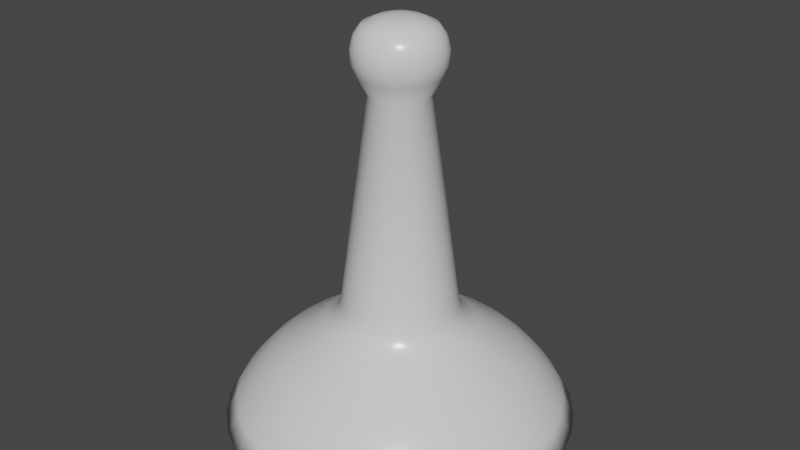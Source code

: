 # Source: piece.blend  (saved by Blender 3.5.10; exported with 4.5.12 LTS)
import bpy
from mathutils import Matrix  # noqa: F401  (used for matrix-valued properties, if any)

bpy.ops.wm.read_factory_settings(use_empty=True)
scene = bpy.context.scene
scene.name = 'Scene'

# ---- collections
col_collection = bpy.data.collections.new('Collection'); scene.collection.children.link(col_collection)

# ---- materials (node trees are filled in below, after node groups)
mat_plastic = bpy.data.materials.new('Plastic')
mat_plastic.alpha_threshold = 0.0
mat_plastic.use_transparent_shadow = False
mat_plastic.line_color = (0.0, 0.0, 0.0, 1.0)

# ---- material node trees
mat_plastic.use_nodes = True; mat_plastic.node_tree.nodes.clear()
_N = mat_plastic.node_tree.nodes; _L = mat_plastic.node_tree.links
n0 = _N.new('ShaderNodeOutputMaterial'); n0.name = 'Material Output'; n0.location = (300, 300)
n1 = _N.new('ShaderNodeBsdfPrincipled'); n1.name = 'Principled BSDF'; n1.location = (10, 300)
n1.distribution = 'GGX'
n1.subsurface_method = 'RANDOM_WALK_SKIN'
n1.inputs[2].default_value = 0.2653
n1.inputs[3].default_value = 1.45
n1.inputs[13].default_value = 0.6762
n1.inputs[27].default_value = (0.0, 0.0, 0.0, 1.0)
n1.inputs[28].default_value = 1.0
_L.new(n1.outputs[0], n0.inputs[0])
n0.is_active_output = True

# ---- world
world_world = bpy.data.worlds.new('World'); scene.world = world_world
world_world.use_nodes = True; world_world.node_tree.nodes.clear()
_N = world_world.node_tree.nodes; _L = world_world.node_tree.links
n0 = _N.new('ShaderNodeOutputWorld'); n0.name = 'World Output'; n0.location = (300, 300)
n1 = _N.new('ShaderNodeBackground'); n1.name = 'Background'; n1.location = (10, 300)
n1.inputs[0].default_value = (0.05088, 0.05088, 0.05088, 1.0)
_L.new(n1.outputs[0], n0.inputs[0])
n0.is_active_output = True
world_world.color = (0.05088, 0.05088, 0.05088)
world_world.use_sun_shadow = False
world_world.sun_shadow_jitter_overblur = 0.0

# ---- meshes
me_cylinder = bpy.data.meshes.new('Cylinder')
me_cylinder.from_pydata([(0.0, 0.31, 0.0007643), (-1.656e-09, 0.05263, 0.5907), (0.06048, 0.304, 0.0007643), (0.01027, 0.05162, 0.5907), (0.1186, 0.2864, 0.0007643), (0.02014, 0.04863, 0.5907), (0.1722, 0.2578, 0.0007643), (0.02924, 0.04376, 0.5907), (0.2192, 0.2192, 0.0007643), (0.03722, 0.03722, 0.5907), (0.2578, 0.1722, 0.0007643), (0.04376, 0.02924, 0.5907), (0.2864, 0.1186, 0.0007643), (0.04863, 0.02014, 0.5907), (0.304, 0.06048, 0.0007643), (0.05162, 0.01027, 0.5907), (0.31, -1.355e-08, 0.0007643), (0.05263, -8.264e-09, 0.5907), (0.304, -0.06048, 0.0007643), (0.05162, -0.01027, 0.5907), (0.2864, -0.1186, 0.0007643), (0.04863, -0.02014, 0.5907), (0.2578, -0.1722, 0.0007643), (0.04376, -0.02924, 0.5907), (0.2192, -0.2192, 0.0007643), (0.03722, -0.03722, 0.5907), (0.1722, -0.2578, 0.0007643), (0.02924, -0.04376, 0.5907), (0.1186, -0.2864, 0.0007643), (0.02014, -0.04863, 0.5907), (0.06048, -0.304, 0.0007643), (0.01027, -0.05162, 0.5907), (-2.71e-08, -0.31, 0.0007643), (-6.258e-09, -0.05263, 0.5907), (-0.06048, -0.304, 0.0007643), (-0.01027, -0.05162, 0.5907), (-0.1186, -0.2864, 0.0007643), (-0.02014, -0.04863, 0.5907), (-0.1722, -0.2578, 0.0007643), (-0.02924, -0.04376, 0.5907), (-0.2192, -0.2192, 0.0007643), (-0.03722, -0.03722, 0.5907), (-0.2578, -0.1722, 0.0007643), (-0.04376, -0.02924, 0.5907), (-0.2864, -0.1186, 0.0007643), (-0.04863, -0.02014, 0.5907), (-0.304, -0.06048, 0.0007643), (-0.05162, -0.01027, 0.5907), (-0.31, 3.697e-09, 0.0007643), (-0.05263, -5.336e-09, 0.5907), (-0.304, 0.06048, 0.0007643), (-0.05162, 0.01027, 0.5907), (-0.2864, 0.1186, 0.0007643), (-0.04863, 0.02014, 0.5907), (-0.2578, 0.1722, 0.0007643), (-0.04376, 0.02924, 0.5907), (-0.2192, 0.2192, 0.0007643), (-0.03722, 0.03722, 0.5907), (-0.1722, 0.2578, 0.0007643), (-0.02924, 0.04376, 0.5907), (-0.1186, 0.2864, 0.0007643), (-0.02014, 0.04863, 0.5907), (-0.06048, 0.304, 0.0007643), (-0.01027, 0.05162, 0.5907), (0.04187, 0.2105, 0.1179), (0.05636, 0.2833, 0.03677), (0.04708, 0.2367, 0.09508), (0.05239, 0.2634, 0.06539), (0.08212, 0.1983, 0.1179), (0.1106, 0.2669, 0.03677), (0.09236, 0.223, 0.09508), (0.1028, 0.2481, 0.06539), (0.1192, 0.1784, 0.1179), (0.1605, 0.2402, 0.03677), (0.1341, 0.2007, 0.09508), (0.1492, 0.2233, 0.06539), (0.1517, 0.1517, 0.1179), (0.2043, 0.2043, 0.03677), (0.1707, 0.1707, 0.09508), (0.1899, 0.1899, 0.06539), (0.1784, 0.1192, 0.1179), (0.2402, 0.1605, 0.03677), (0.2007, 0.1341, 0.09508), (0.2233, 0.1492, 0.06539), (0.1983, 0.08212, 0.1179), (0.2669, 0.1106, 0.03677), (0.223, 0.09236, 0.09508), (0.2481, 0.1028, 0.06539), (0.2105, 0.04187, 0.1179), (0.2833, 0.05636, 0.03677), (0.2367, 0.04708, 0.09508), (0.2634, 0.05239, 0.06539), (0.2146, -1.191e-08, 0.1179), (0.2889, -1.329e-08, 0.03677), (0.2413, -1.247e-08, 0.09508), (0.2685, -1.296e-08, 0.06539), (0.2105, -0.04187, 0.1179), (0.2833, -0.05636, 0.03677), (0.2367, -0.04708, 0.09508), (0.2634, -0.05239, 0.06539), (0.1983, -0.08212, 0.1179), (0.2669, -0.1106, 0.03677), (0.223, -0.09236, 0.09508), (0.2481, -0.1028, 0.06539), (0.1784, -0.1192, 0.1179), (0.2402, -0.1605, 0.03677), (0.2007, -0.1341, 0.09508), (0.2233, -0.1492, 0.06539), (0.1517, -0.1517, 0.1179), (0.2043, -0.2043, 0.03677), (0.1707, -0.1707, 0.09508), (0.1899, -0.1899, 0.06539), (0.1192, -0.1784, 0.1179), (0.1605, -0.2402, 0.03677), (0.1341, -0.2007, 0.09508), (0.1492, -0.2233, 0.06539), (0.08212, -0.1983, 0.1179), (0.1106, -0.2669, 0.03677), (0.09236, -0.223, 0.09508), (0.1028, -0.2481, 0.06539), (0.04187, -0.2105, 0.1179), (0.05636, -0.2833, 0.03677), (0.04708, -0.2367, 0.09508), (0.05239, -0.2634, 0.06539), (-1.804e-08, -0.2146, 0.1179), (-2.507e-08, -0.2889, 0.03677), (-2.057e-08, -0.2413, 0.09508), (-2.313e-08, -0.2685, 0.06539), (-0.04187, -0.2105, 0.1179), (-0.05636, -0.2833, 0.03677), (-0.04708, -0.2367, 0.09508), (-0.05239, -0.2634, 0.06539), (-0.08212, -0.1983, 0.1179), (-0.1106, -0.2669, 0.03677), (-0.09236, -0.223, 0.09508), (-0.1028, -0.2481, 0.06539), (-0.1192, -0.1784, 0.1179), (-0.1605, -0.2402, 0.03677), (-0.1341, -0.2007, 0.09508), (-0.1492, -0.2233, 0.06539), (-0.1517, -0.1517, 0.1179), (-0.2043, -0.2043, 0.03677), (-0.1707, -0.1707, 0.09508), (-0.1899, -0.1899, 0.06539), (-0.1784, -0.1192, 0.1179), (-0.2402, -0.1605, 0.03677), (-0.2007, -0.1341, 0.09508), (-0.2233, -0.1492, 0.06539), (-0.1983, -0.08212, 0.1179), (-0.2669, -0.1106, 0.03677), (-0.223, -0.09236, 0.09508), (-0.2481, -0.1028, 0.06539), (-0.2105, -0.04187, 0.1179), (-0.2833, -0.05636, 0.03677), (-0.2367, -0.04708, 0.09508), (-0.2634, -0.05239, 0.06539), (-0.2146, 3.154e-11, 0.1179), (-0.2889, 2.783e-09, 0.03677), (-0.2413, 9.744e-10, 0.09508), (-0.2685, 1.985e-09, 0.06539), (-0.2105, 0.04187, 0.1179), (-0.2833, 0.05636, 0.03677), (-0.2367, 0.04708, 0.09508), (-0.2634, 0.05239, 0.06539), (-0.1983, 0.08212, 0.1179), (-0.2669, 0.1106, 0.03677), (-0.223, 0.09236, 0.09508), (-0.2481, 0.1028, 0.06539), (-0.1784, 0.1192, 0.1179), (-0.2402, 0.1605, 0.03677), (-0.2007, 0.1341, 0.09508), (-0.2233, 0.1492, 0.06539), (-0.1517, 0.1517, 0.1179), (-0.2043, 0.2043, 0.03677), (-0.1707, 0.1707, 0.09508), (-0.1899, 0.1899, 0.06539), (-0.1192, 0.1784, 0.1179), (-0.1605, 0.2402, 0.03677), (-0.1341, 0.2007, 0.09508), (-0.1492, 0.2233, 0.06539), (-0.08212, 0.1983, 0.1179), (-0.1106, 0.2669, 0.03677), (-0.09236, 0.223, 0.09508), (-0.1028, 0.2481, 0.06539), (-0.04187, 0.2105, 0.1179), (-0.05636, 0.2833, 0.03677), (-0.04708, 0.2367, 0.09508), (-0.05239, 0.2634, 0.06539), (1.839e-10, 0.2889, 0.03677), (7.19e-10, 0.2146, 0.1179), (3.428e-10, 0.2685, 0.06539), (5.413e-10, 0.2413, 0.09508), (8.462e-10, 0.09941, 0.2326), (7.82e-10, 0.1339, 0.1738), (8.3e-10, 0.1024, 0.2094), (7.94e-10, 0.1151, 0.1878), (0.02613, 0.1314, 0.1738), (0.01939, 0.0975, 0.2326), (0.02245, 0.1129, 0.1878), (0.01999, 0.1005, 0.2094), (0.05126, 0.1237, 0.1738), (0.03804, 0.09184, 0.2326), (0.04404, 0.1063, 0.1878), (0.0392, 0.09465, 0.2094), (0.07441, 0.1114, 0.1738), (0.05523, 0.08265, 0.2326), (0.06394, 0.09569, 0.1878), (0.05691, 0.08518, 0.2094), (0.09471, 0.09471, 0.1738), (0.07029, 0.07029, 0.2326), (0.08138, 0.08138, 0.1878), (0.07244, 0.07244, 0.2094), (0.1114, 0.07441, 0.1738), (0.08265, 0.05523, 0.2326), (0.09569, 0.06394, 0.1878), (0.08518, 0.05691, 0.2094), (0.1237, 0.05126, 0.1738), (0.09184, 0.03804, 0.2326), (0.1063, 0.04404, 0.1878), (0.09465, 0.0392, 0.2094), (0.1314, 0.02613, 0.1738), (0.0975, 0.01939, 0.2326), (0.1129, 0.02245, 0.1878), (0.1005, 0.01999, 0.2094), (0.1339, -9.932e-09, 0.1738), (0.09941, -9.1e-09, 0.2326), (0.1151, -9.491e-09, 0.1878), (0.1024, -9.167e-09, 0.2094), (0.1314, -0.02613, 0.1738), (0.0975, -0.01939, 0.2326), (0.1129, -0.02245, 0.1878), (0.1005, -0.01999, 0.2094), (0.1237, -0.05126, 0.1738), (0.09184, -0.03804, 0.2326), (0.1063, -0.04404, 0.1878), (0.09465, -0.0392, 0.2094), (0.1114, -0.07441, 0.1738), (0.08265, -0.05523, 0.2326), (0.09569, -0.06394, 0.1878), (0.08518, -0.05691, 0.2094), (0.09471, -0.09471, 0.1738), (0.07029, -0.07029, 0.2326), (0.08138, -0.08138, 0.1878), (0.07244, -0.07244, 0.2094), (0.07441, -0.1114, 0.1738), (0.05523, -0.08265, 0.2326), (0.06394, -0.09569, 0.1878), (0.05691, -0.08518, 0.2094), (0.05126, -0.1237, 0.1738), (0.03804, -0.09184, 0.2326), (0.04404, -0.1063, 0.1878), (0.0392, -0.09465, 0.2094), (0.02613, -0.1314, 0.1738), (0.01939, -0.0975, 0.2326), (0.02245, -0.1129, 0.1878), (0.01999, -0.1005, 0.2094), (-1.093e-08, -0.1339, 0.1738), (-7.844e-09, -0.09941, 0.2326), (-9.275e-09, -0.1151, 0.1878), (-8.156e-09, -0.1024, 0.2094), (-0.02613, -0.1314, 0.1738), (-0.01939, -0.0975, 0.2326), (-0.02245, -0.1129, 0.1878), (-0.01999, -0.1005, 0.2094), (-0.05126, -0.1237, 0.1738), (-0.03804, -0.09184, 0.2326), (-0.04404, -0.1063, 0.1878), (-0.0392, -0.09465, 0.2094), (-0.07441, -0.1114, 0.1738), (-0.05523, -0.08265, 0.2326), (-0.06394, -0.09569, 0.1878), (-0.05691, -0.08518, 0.2094), (-0.09471, -0.09471, 0.1738), (-0.07029, -0.07029, 0.2326), (-0.08138, -0.08138, 0.1878), (-0.07244, -0.07244, 0.2094), (-0.1114, -0.07441, 0.1738), (-0.08265, -0.05523, 0.2326), (-0.09569, -0.06394, 0.1878), (-0.08518, -0.05691, 0.2094), (-0.1237, -0.05126, 0.1738), (-0.09184, -0.03804, 0.2326), (-0.1063, -0.04404, 0.1878), (-0.09465, -0.0392, 0.2094), (-0.1314, -0.02613, 0.1738), (-0.0975, -0.01939, 0.2326), (-0.1129, -0.02245, 0.1878), (-0.1005, -0.01999, 0.2094), (-0.1339, -2.48e-09, 0.1738), (-0.09941, -3.569e-09, 0.2326), (-0.1151, -3.031e-09, 0.1878), (-0.1024, -3.428e-09, 0.2094), (-0.1314, 0.02613, 0.1738), (-0.0975, 0.01939, 0.2326), (-0.1129, 0.02245, 0.1878), (-0.1005, 0.01999, 0.2094), (-0.1237, 0.05126, 0.1738), (-0.09184, 0.03804, 0.2326), (-0.1063, 0.04404, 0.1878), (-0.09465, 0.0392, 0.2094), (-0.1114, 0.07441, 0.1738), (-0.08265, 0.05523, 0.2326), (-0.09569, 0.06394, 0.1878), (-0.08518, 0.05691, 0.2094), (-0.09471, 0.09471, 0.1738), (-0.07029, 0.07029, 0.2326), (-0.08138, 0.08138, 0.1878), (-0.07244, 0.07244, 0.2094), (-0.07441, 0.1114, 0.1738), (-0.05523, 0.08265, 0.2326), (-0.06394, 0.09569, 0.1878), (-0.05691, 0.08518, 0.2094), (-0.05126, 0.1237, 0.1738), (-0.03804, 0.09184, 0.2326), (-0.04404, 0.1063, 0.1878), (-0.0392, 0.09465, 0.2094), (-0.02613, 0.1314, 0.1738), (-0.01939, 0.0975, 0.2326), (-0.02245, 0.1129, 0.1878), (-0.01999, 0.1005, 0.2094), (1.39e-08, 0.01571, 0.7159), (0.003064, 0.0154, 0.7159), (0.006011, 0.01451, 0.7159), (0.008726, 0.01306, 0.7159), (0.01111, 0.01111, 0.7159), (0.01306, 0.008726, 0.7159), (0.01451, 0.006011, 0.7159), (0.0154, 0.003064, 0.7159), (0.01571, -6.151e-09, 0.7159), (0.0154, -0.003064, 0.7159), (0.01451, -0.006011, 0.7159), (0.01306, -0.008726, 0.7159), (0.01111, -0.01111, 0.7159), (0.008726, -0.01306, 0.7159), (0.006011, -0.01451, 0.7159), (0.003064, -0.0154, 0.7159), (1.253e-08, -0.01571, 0.7159), (-0.003064, -0.0154, 0.7159), (-0.006011, -0.01451, 0.7159), (-0.008726, -0.01306, 0.7159), (-0.01111, -0.01111, 0.7159), (-0.01306, -0.008726, 0.7159), (-0.01451, -0.006011, 0.7159), (-0.0154, -0.003064, 0.7159), (-0.01571, -5.278e-09, 0.7159), (-0.0154, 0.003064, 0.7159), (-0.01451, 0.006011, 0.7159), (-0.01306, 0.008726, 0.7159), (-0.01111, 0.01111, 0.7159), (-0.008726, 0.01306, 0.7159), (-0.006011, 0.01451, 0.7159), (-0.003064, 0.0154, 0.7159), (-0.05076, 0.03392, 0.7005), (-0.0584, 0.03902, 0.6217), (-0.06026, 0.04026, 0.6843), (-0.06504, 0.04346, 0.6636), (-0.06439, 0.04303, 0.6417), (-0.04967, 0.04967, 0.6217), (-0.04317, 0.04317, 0.7005), (-0.05476, 0.05476, 0.6417), (-0.05532, 0.05532, 0.6636), (-0.05124, 0.05124, 0.6843), (0.05987, 0.01191, 0.7005), (0.06889, 0.0137, 0.6217), (0.07108, 0.01414, 0.6843), (0.07673, 0.01526, 0.6636), (0.07596, 0.01511, 0.6417), (0.07024, -8.057e-09, 0.6217), (0.06105, -7.056e-09, 0.7005), (0.07745, -7.927e-09, 0.6417), (0.07823, -7.684e-09, 0.6636), (0.07247, -7.344e-09, 0.6843), (0.02336, -0.0564, 0.7005), (0.02688, -0.0649, 0.6217), (0.02773, -0.06695, 0.6843), (0.02994, -0.07227, 0.6636), (0.02964, -0.07155, 0.6417), (0.0137, -0.06889, 0.6217), (0.01191, -0.05987, 0.7005), (0.01511, -0.07596, 0.6417), (0.01526, -0.07673, 0.6636), (0.01414, -0.07108, 0.6843), (-0.05076, -0.03392, 0.7005), (-0.0584, -0.03902, 0.6217), (-0.06026, -0.04026, 0.6843), (-0.06504, -0.04346, 0.6636), (-0.06439, -0.04303, 0.6417), (-0.0649, -0.02688, 0.6217), (-0.0564, -0.02336, 0.7005), (-0.07155, -0.02964, 0.6417), (-0.07227, -0.02994, 0.6636), (-0.06695, -0.02773, 0.6843), (0.01191, 0.05987, 0.7005), (0.0137, 0.06889, 0.6217), (0.01414, 0.07108, 0.6843), (0.01526, 0.07673, 0.6636), (0.01511, 0.07596, 0.6417), (0.02688, 0.0649, 0.6217), (0.02336, 0.0564, 0.7005), (0.02964, 0.07155, 0.6417), (0.02994, 0.07227, 0.6636), (0.02773, 0.06695, 0.6843), (-0.03902, 0.0584, 0.6217), (-0.03392, 0.05076, 0.7005), (-0.04303, 0.06439, 0.6417), (-0.04346, 0.06504, 0.6636), (-0.04026, 0.06026, 0.6843), (0.06889, -0.0137, 0.6217), (0.05987, -0.01191, 0.7005), (0.07596, -0.01511, 0.6417), (0.07673, -0.01526, 0.6636), (0.07108, -0.01414, 0.6843), (-4.196e-09, -0.07024, 0.6217), (4.791e-09, -0.06105, 0.7005), (-2.552e-09, -0.07745, 0.6417), (-2.671e-10, -0.07823, 0.6636), (2.261e-09, -0.07247, 0.6843), (-0.06889, -0.0137, 0.6217), (-0.05987, -0.01191, 0.7005), (-0.07596, -0.01511, 0.6417), (-0.07673, -0.01526, 0.6636), (-0.07108, -0.01414, 0.6843), (0.03902, 0.0584, 0.6217), (0.03392, 0.05076, 0.7005), (0.04303, 0.06439, 0.6417), (0.04346, 0.06504, 0.6636), (0.04026, 0.06026, 0.6843), (-0.02688, 0.0649, 0.6217), (-0.02336, 0.0564, 0.7005), (-0.02964, 0.07155, 0.6417), (-0.02994, 0.07227, 0.6636), (-0.02773, 0.06695, 0.6843), (0.0649, -0.02688, 0.6217), (0.0564, -0.02336, 0.7005), (0.07155, -0.02964, 0.6417), (0.07227, -0.02994, 0.6636), (0.06695, -0.02773, 0.6843), (-0.0137, -0.06889, 0.6217), (-0.01191, -0.05987, 0.7005), (-0.01511, -0.07596, 0.6417), (-0.01526, -0.07673, 0.6636), (-0.01414, -0.07108, 0.6843), (-0.07024, -4.149e-09, 0.6217), (-0.06105, -3.659e-09, 0.7005), (-0.07745, -3.648e-09, 0.6417), (-0.07823, -3.308e-09, 0.6636), (-0.07247, -3.357e-09, 0.6843), (0.04967, 0.04967, 0.6217), (0.04317, 0.04317, 0.7005), (0.05476, 0.05476, 0.6417), (0.05532, 0.05532, 0.6636), (0.05124, 0.05124, 0.6843), (-0.0137, 0.06889, 0.6217), (-0.01191, 0.05987, 0.7005), (-0.01511, 0.07596, 0.6417), (-0.01526, 0.07673, 0.6636), (-0.01414, 0.07108, 0.6843), (0.0584, -0.03902, 0.6217), (0.05076, -0.03392, 0.7005), (0.06439, -0.04303, 0.6417), (0.06504, -0.04346, 0.6636), (0.06026, -0.04026, 0.6843), (-0.02688, -0.0649, 0.6217), (-0.02336, -0.0564, 0.7005), (-0.02964, -0.07155, 0.6417), (-0.02994, -0.07227, 0.6636), (-0.02773, -0.06695, 0.6843), (-0.06889, 0.0137, 0.6217), (-0.05987, 0.01191, 0.7005), (-0.07596, 0.01511, 0.6417), (-0.07673, 0.01526, 0.6636), (-0.07108, 0.01414, 0.6843), (0.0584, 0.03902, 0.6217), (0.05076, 0.03392, 0.7005), (0.06439, 0.04303, 0.6417), (0.06504, 0.04346, 0.6636), (0.06026, 0.04026, 0.6843), (1.945e-09, 0.07024, 0.6217), (1.013e-08, 0.06105, 0.7005), (4.157e-09, 0.07745, 0.6417), (6.491e-09, 0.07823, 0.6636), (8.533e-09, 0.07247, 0.6843), (0.04967, -0.04967, 0.6217), (0.04317, -0.04317, 0.7005), (0.05476, -0.05476, 0.6417), (0.05532, -0.05532, 0.6636), (0.05124, -0.05124, 0.6843), (-0.03902, -0.0584, 0.6217), (-0.03392, -0.05076, 0.7005), (-0.04303, -0.06439, 0.6417), (-0.04346, -0.06504, 0.6636), (-0.04026, -0.06026, 0.6843), (-0.0649, 0.02688, 0.6217), (-0.0564, 0.02336, 0.7005), (-0.07155, 0.02964, 0.6417), (-0.07227, 0.02994, 0.6636), (-0.06695, 0.02773, 0.6843), (0.0649, 0.02688, 0.6217), (0.0564, 0.02336, 0.7005), (0.07155, 0.02964, 0.6417), (0.07227, 0.02994, 0.6636), (0.06695, 0.02773, 0.6843), (0.03902, -0.0584, 0.6217), (0.03392, -0.05076, 0.7005), (0.04303, -0.06439, 0.6417), (0.04346, -0.06504, 0.6636), (0.04026, -0.06026, 0.6843), (-0.04967, -0.04967, 0.6217), (-0.04317, -0.04317, 0.7005), (-0.05476, -0.05476, 0.6417), (-0.05532, -0.05532, 0.6636), (-0.05124, -0.05124, 0.6843), (-0.03191, 0.02132, 0.7109), (-0.03546, 0.01469, 0.7109), (-0.02714, 0.02714, 0.7109), (-0.02132, 0.03191, 0.7109), (0.03764, 0.007487, 0.7109), (0.03546, 0.01469, 0.7109), (0.03838, -6.604e-09, 0.7109), (0.03764, -0.007487, 0.7109), (0.01469, -0.03546, 0.7109), (0.02132, -0.03191, 0.7109), (0.007487, -0.03764, 0.7109), (8.66e-09, -0.03838, 0.7109), (-0.03191, -0.02132, 0.7109), (-0.02714, -0.02714, 0.7109), (-0.03546, -0.01469, 0.7109), (-0.03764, -0.007487, 0.7109), (0.007487, 0.03764, 0.7109), (1.202e-08, 0.03838, 0.7109), (0.01469, 0.03546, 0.7109), (0.02132, 0.03191, 0.7109), (-0.01469, 0.03546, 0.7109), (0.03546, -0.01469, 0.7109), (-0.007487, -0.03764, 0.7109), (-0.03838, -4.469e-09, 0.7109), (0.02714, 0.02714, 0.7109), (-0.007487, 0.03764, 0.7109), (0.03191, -0.02132, 0.7109), (-0.01469, -0.03546, 0.7109), (-0.03764, 0.007487, 0.7109), (0.03191, 0.02132, 0.7109), (0.02714, -0.02714, 0.7109), (-0.02132, -0.03191, 0.7109)], [], [(197, 3, 5, 201), (64, 196, 200, 68), (68, 200, 204, 72), (72, 204, 208, 76), (76, 208, 212, 80), (80, 212, 216, 84), (84, 216, 220, 88), (88, 220, 224, 92), (92, 224, 228, 96), (96, 228, 232, 100), (100, 232, 236, 104), (104, 236, 240, 108), (108, 240, 244, 112), (112, 244, 248, 116), (116, 248, 252, 120), (120, 252, 256, 124), (124, 256, 260, 128), (128, 260, 264, 132), (132, 264, 268, 136), (136, 268, 272, 140), (140, 272, 276, 144), (144, 276, 280, 148), (148, 280, 284, 152), (152, 284, 288, 156), (156, 288, 292, 160), (160, 292, 296, 164), (164, 296, 300, 168), (168, 300, 304, 172), (172, 304, 308, 176), (176, 308, 312, 180), (55, 53, 492, 353), (180, 312, 316, 184), (189, 193, 196, 64), (0, 2, 4, 6, 8, 10, 12, 14, 16, 18, 20, 22, 24, 26, 28, 30, 32, 34, 36, 38, 40, 42, 44, 46, 48, 50, 52, 54, 56, 58, 60, 62), (62, 185, 188, 0), (60, 181, 185, 62), (58, 177, 181, 60), (56, 173, 177, 58), (54, 169, 173, 56), (52, 165, 169, 54), (50, 161, 165, 52), (48, 157, 161, 50), (46, 153, 157, 48), (44, 149, 153, 46), (42, 145, 149, 44), (40, 141, 145, 42), (38, 137, 141, 40), (36, 133, 137, 38), (34, 129, 133, 36), (32, 125, 129, 34), (30, 121, 125, 32), (28, 117, 121, 30), (26, 113, 117, 28), (24, 109, 113, 26), (22, 105, 109, 24), (20, 101, 105, 22), (18, 97, 101, 20), (16, 93, 97, 18), (14, 89, 93, 16), (12, 85, 89, 14), (10, 81, 85, 12), (8, 77, 81, 10), (6, 73, 77, 8), (184, 316, 193, 189), (4, 69, 73, 6), (201, 5, 7, 205), (0, 188, 65, 2), (205, 7, 9, 209), (209, 9, 11, 213), (213, 11, 13, 217), (217, 13, 15, 221), (221, 15, 17, 225), (225, 17, 19, 229), (229, 19, 21, 233), (233, 21, 23, 237), (237, 23, 25, 241), (241, 25, 27, 245), (245, 27, 29, 249), (249, 29, 31, 253), (253, 31, 33, 257), (257, 33, 35, 261), (261, 35, 37, 265), (265, 37, 39, 269), (269, 39, 41, 273), (273, 41, 43, 277), (277, 43, 45, 281), (281, 45, 47, 285), (285, 47, 49, 289), (289, 49, 51, 293), (293, 51, 53, 297), (297, 53, 55, 301), (301, 55, 57, 305), (305, 57, 59, 309), (309, 59, 61, 313), (313, 61, 63, 317), (192, 1, 3, 197), (189, 64, 66, 191), (191, 66, 67, 190), (190, 67, 65, 188), (64, 68, 70, 66), (66, 70, 71, 67), (67, 71, 69, 65), (68, 72, 74, 70), (70, 74, 75, 71), (71, 75, 73, 69), (72, 76, 78, 74), (74, 78, 79, 75), (75, 79, 77, 73), (76, 80, 82, 78), (78, 82, 83, 79), (79, 83, 81, 77), (80, 84, 86, 82), (82, 86, 87, 83), (83, 87, 85, 81), (84, 88, 90, 86), (86, 90, 91, 87), (87, 91, 89, 85), (88, 92, 94, 90), (90, 94, 95, 91), (91, 95, 93, 89), (92, 96, 98, 94), (94, 98, 99, 95), (95, 99, 97, 93), (96, 100, 102, 98), (98, 102, 103, 99), (99, 103, 101, 97), (100, 104, 106, 102), (102, 106, 107, 103), (103, 107, 105, 101), (104, 108, 110, 106), (106, 110, 111, 107), (107, 111, 109, 105), (108, 112, 114, 110), (110, 114, 115, 111), (111, 115, 113, 109), (112, 116, 118, 114), (114, 118, 119, 115), (115, 119, 117, 113), (116, 120, 122, 118), (118, 122, 123, 119), (119, 123, 121, 117), (120, 124, 126, 122), (122, 126, 127, 123), (123, 127, 125, 121), (124, 128, 130, 126), (126, 130, 131, 127), (127, 131, 129, 125), (128, 132, 134, 130), (130, 134, 135, 131), (131, 135, 133, 129), (132, 136, 138, 134), (134, 138, 139, 135), (135, 139, 137, 133), (136, 140, 142, 138), (138, 142, 143, 139), (139, 143, 141, 137), (140, 144, 146, 142), (142, 146, 147, 143), (143, 147, 145, 141), (144, 148, 150, 146), (146, 150, 151, 147), (147, 151, 149, 145), (148, 152, 154, 150), (150, 154, 155, 151), (151, 155, 153, 149), (152, 156, 158, 154), (154, 158, 159, 155), (155, 159, 157, 153), (156, 160, 162, 158), (158, 162, 163, 159), (159, 163, 161, 157), (160, 164, 166, 162), (162, 166, 167, 163), (163, 167, 165, 161), (164, 168, 170, 166), (166, 170, 171, 167), (167, 171, 169, 165), (168, 172, 174, 170), (170, 174, 175, 171), (171, 175, 173, 169), (172, 176, 178, 174), (174, 178, 179, 175), (175, 179, 177, 173), (176, 180, 182, 178), (178, 182, 183, 179), (179, 183, 181, 177), (180, 184, 186, 182), (182, 186, 187, 183), (183, 187, 185, 181), (184, 189, 191, 186), (186, 191, 190, 187), (187, 190, 188, 185), (2, 65, 69, 4), (317, 192, 194, 319), (319, 194, 195, 318), (318, 195, 193, 316), (313, 317, 319, 315), (315, 319, 318, 314), (314, 318, 316, 312), (309, 313, 315, 311), (311, 315, 314, 310), (310, 314, 312, 308), (305, 309, 311, 307), (307, 311, 310, 306), (306, 310, 308, 304), (301, 305, 307, 303), (303, 307, 306, 302), (302, 306, 304, 300), (297, 301, 303, 299), (299, 303, 302, 298), (298, 302, 300, 296), (293, 297, 299, 295), (295, 299, 298, 294), (294, 298, 296, 292), (289, 293, 295, 291), (291, 295, 294, 290), (290, 294, 292, 288), (285, 289, 291, 287), (287, 291, 290, 286), (286, 290, 288, 284), (281, 285, 287, 283), (283, 287, 286, 282), (282, 286, 284, 280), (277, 281, 283, 279), (279, 283, 282, 278), (278, 282, 280, 276), (273, 277, 279, 275), (275, 279, 278, 274), (274, 278, 276, 272), (269, 273, 275, 271), (271, 275, 274, 270), (270, 274, 272, 268), (265, 269, 271, 267), (267, 271, 270, 266), (266, 270, 268, 264), (261, 265, 267, 263), (263, 267, 266, 262), (262, 266, 264, 260), (257, 261, 263, 259), (259, 263, 262, 258), (258, 262, 260, 256), (253, 257, 259, 255), (255, 259, 258, 254), (254, 258, 256, 252), (249, 253, 255, 251), (251, 255, 254, 250), (250, 254, 252, 248), (245, 249, 251, 247), (247, 251, 250, 246), (246, 250, 248, 244), (241, 245, 247, 243), (243, 247, 246, 242), (242, 246, 244, 240), (237, 241, 243, 239), (239, 243, 242, 238), (238, 242, 240, 236), (233, 237, 239, 235), (235, 239, 238, 234), (234, 238, 236, 232), (229, 233, 235, 231), (231, 235, 234, 230), (230, 234, 232, 228), (225, 229, 231, 227), (227, 231, 230, 226), (226, 230, 228, 224), (221, 225, 227, 223), (223, 227, 226, 222), (222, 226, 224, 220), (217, 221, 223, 219), (219, 223, 222, 218), (218, 222, 220, 216), (213, 217, 219, 215), (215, 219, 218, 214), (214, 218, 216, 212), (209, 213, 215, 211), (211, 215, 214, 210), (210, 214, 212, 208), (205, 209, 211, 207), (207, 211, 210, 206), (206, 210, 208, 204), (201, 205, 207, 203), (203, 207, 206, 202), (202, 206, 204, 200), (197, 201, 203, 199), (199, 203, 202, 198), (198, 202, 200, 196), (192, 197, 199, 194), (194, 199, 198, 195), (195, 198, 196, 193), (317, 63, 1, 192), (321, 320, 351, 350, 349, 348, 347, 346, 345, 344, 343, 342, 341, 340, 339, 338, 337, 336, 335, 334, 333, 332, 331, 330, 329, 328, 327, 326, 325, 324, 323, 322), (15, 13, 497, 363), (29, 27, 502, 373), (43, 41, 507, 383), (3, 1, 477, 393), (516, 517, 326, 327), (520, 521, 333, 334), (524, 525, 340, 341), (528, 529, 320, 321), (61, 59, 402, 427), (21, 19, 407, 432), (35, 33, 412, 437), (49, 47, 417, 442), (9, 7, 422, 447), (63, 61, 427, 452), (23, 21, 432, 457), (37, 35, 437, 462), (51, 49, 442, 467), (11, 9, 447, 472), (1, 63, 452, 477), (25, 23, 457, 482), (39, 37, 462, 487), (53, 51, 467, 492), (13, 11, 472, 497), (27, 25, 482, 502), (41, 39, 487, 507), (57, 55, 353, 357), (17, 15, 363, 367), (31, 29, 373, 377), (45, 43, 383, 387), (5, 3, 393, 397), (7, 5, 397, 422), (47, 45, 387, 417), (33, 31, 377, 412), (19, 17, 367, 407), (59, 57, 357, 402), (525, 543, 339, 340), (521, 542, 332, 333), (517, 541, 325, 326), (513, 540, 345, 346), (543, 539, 338, 339), (542, 538, 331, 332), (529, 537, 351, 320), (541, 536, 324, 325), (540, 535, 344, 345), (539, 534, 337, 338), (538, 533, 330, 331), (537, 532, 350, 351), (536, 531, 323, 324), (535, 527, 343, 344), (534, 523, 336, 337), (533, 519, 329, 330), (532, 515, 349, 350), (531, 530, 322, 323), (527, 526, 342, 343), (523, 522, 335, 336), (519, 518, 328, 329), (515, 514, 348, 349), (530, 528, 321, 322), (526, 524, 341, 342), (522, 520, 334, 335), (518, 516, 327, 328), (514, 512, 347, 348), (478, 392, 394, 481), (481, 394, 395, 480), (480, 395, 396, 479), (479, 396, 393, 477), (508, 382, 384, 511), (511, 384, 385, 510), (510, 385, 386, 509), (509, 386, 383, 507), (503, 372, 374, 506), (506, 374, 375, 505), (505, 375, 376, 504), (504, 376, 373, 502), (498, 362, 364, 501), (501, 364, 365, 500), (500, 365, 366, 499), (499, 366, 363, 497), (493, 352, 354, 496), (496, 354, 355, 495), (495, 355, 356, 494), (494, 356, 353, 492), (488, 508, 511, 491), (491, 511, 510, 490), (490, 510, 509, 489), (489, 509, 507, 487), (483, 503, 506, 486), (486, 506, 505, 485), (485, 505, 504, 484), (484, 504, 502, 482), (473, 498, 501, 476), (476, 501, 500, 475), (475, 500, 499, 474), (474, 499, 497, 472), (468, 493, 496, 471), (471, 496, 495, 470), (470, 495, 494, 469), (469, 494, 492, 467), (463, 488, 491, 466), (466, 491, 490, 465), (465, 490, 489, 464), (464, 489, 487, 462), (458, 483, 486, 461), (461, 486, 485, 460), (460, 485, 484, 459), (459, 484, 482, 457), (453, 478, 481, 456), (456, 481, 480, 455), (455, 480, 479, 454), (454, 479, 477, 452), (448, 473, 476, 451), (451, 476, 475, 450), (450, 475, 474, 449), (449, 474, 472, 447), (443, 468, 471, 446), (446, 471, 470, 445), (445, 470, 469, 444), (444, 469, 467, 442), (438, 463, 466, 441), (441, 466, 465, 440), (440, 465, 464, 439), (439, 464, 462, 437), (433, 458, 461, 436), (436, 461, 460, 435), (435, 460, 459, 434), (434, 459, 457, 432), (428, 453, 456, 431), (431, 456, 455, 430), (430, 455, 454, 429), (429, 454, 452, 427), (423, 448, 451, 426), (426, 451, 450, 425), (425, 450, 449, 424), (424, 449, 447, 422), (418, 443, 446, 421), (421, 446, 445, 420), (420, 445, 444, 419), (419, 444, 442, 417), (413, 438, 441, 416), (416, 441, 440, 415), (415, 440, 439, 414), (414, 439, 437, 412), (408, 433, 436, 411), (411, 436, 435, 410), (410, 435, 434, 409), (409, 434, 432, 407), (403, 428, 431, 406), (406, 431, 430, 405), (405, 430, 429, 404), (404, 429, 427, 402), (398, 423, 426, 401), (401, 426, 425, 400), (400, 425, 424, 399), (399, 424, 422, 397), (388, 418, 421, 391), (391, 421, 420, 390), (390, 420, 419, 389), (389, 419, 417, 387), (378, 413, 416, 381), (381, 416, 415, 380), (380, 415, 414, 379), (379, 414, 412, 377), (368, 408, 411, 371), (371, 411, 410, 370), (370, 410, 409, 369), (369, 409, 407, 367), (358, 403, 406, 361), (361, 406, 405, 360), (360, 405, 404, 359), (359, 404, 402, 357), (392, 398, 401, 394), (394, 401, 400, 395), (395, 400, 399, 396), (396, 399, 397, 393), (382, 388, 391, 384), (384, 391, 390, 385), (385, 390, 389, 386), (386, 389, 387, 383), (372, 378, 381, 374), (374, 381, 380, 375), (375, 380, 379, 376), (376, 379, 377, 373), (362, 368, 371, 364), (364, 371, 370, 365), (365, 370, 369, 366), (366, 369, 367, 363), (352, 358, 361, 354), (354, 361, 360, 355), (355, 360, 359, 356), (356, 359, 357, 353), (512, 513, 346, 347), (352, 493, 513, 512), (358, 352, 512, 514), (368, 362, 516, 518), (378, 372, 520, 522), (388, 382, 524, 526), (398, 392, 528, 530), (403, 358, 514, 515), (408, 368, 518, 519), (413, 378, 522, 523), (418, 388, 526, 527), (423, 398, 530, 531), (428, 403, 515, 532), (433, 408, 519, 533), (438, 413, 523, 534), (443, 418, 527, 535), (448, 423, 531, 536), (453, 428, 532, 537), (458, 433, 533, 538), (463, 438, 534, 539), (468, 443, 535, 540), (473, 448, 536, 541), (478, 453, 537, 529), (483, 458, 538, 542), (488, 463, 539, 543), (493, 468, 540, 513), (498, 473, 541, 517), (503, 483, 542, 521), (508, 488, 543, 525), (392, 478, 529, 528), (382, 508, 525, 524), (372, 503, 521, 520), (362, 498, 517, 516)])
me_cylinder.polygons.foreach_set('use_smooth', [True] * 514)
_uv = me_cylinder.uv_layers.new(name='UVMap')
_uv.uv.foreach_set('vector', [0.9688, 0.6701, 0.9688, 1.0, 0.9375, 1.0, 0.9375, 0.6701, 0.9688, 0.5859, 0.9688, 0.6199, 0.9375, 0.6199, 0.9375, 0.5859, 0.9375, 0.5859, 0.9375, 0.6199, 0.9062, 0.6199, 0.9063, 0.5859, 0.9063, 0.5859, 0.9062, 0.6199, 0.875, 0.6199, 0.875, 0.5859, 0.875, 0.5859, 0.875, 0.6199, 0.8438, 0.6199, 0.8438, 0.5859, 0.8438, 0.5859, 0.8438, 0.6199, 0.8125, 0.6199, 0.8125, 0.5859, 0.8125, 0.5859, 0.8125, 0.6199, 0.7812, 0.6199, 0.7812, 0.5859, 0.7812, 0.5859, 0.7812, 0.6199, 0.75, 0.6199, 0.75, 0.5859, 0.75, 0.5859, 0.75, 0.6199, 0.7188, 0.6199, 0.7188, 0.5859, 0.7188, 0.5859, 0.7188, 0.6199, 0.6875, 0.6199, 0.6875, 0.5859, 0.6875, 0.5859, 0.6875, 0.6199, 0.6562, 0.6199, 0.6562, 0.5859, 0.6562, 0.5859, 0.6562, 0.6199, 0.625, 0.6199, 0.625, 0.5859, 0.625, 0.5859, 0.625, 0.6199, 0.5938, 0.6199, 0.5938, 0.5859, 0.5938, 0.5859, 0.5938, 0.6199, 0.5625, 0.6199, 0.5625, 0.5859, 0.5625, 0.5859, 0.5625, 0.6199, 0.5312, 0.6199, 0.5312, 0.5859, 0.5312, 0.5859, 0.5312, 0.6199, 0.5, 0.6199, 0.5, 0.5859, 0.5, 0.5859, 0.5, 0.6199, 0.4688, 0.6199, 0.4687, 0.5859, 0.4688, 0.5859, 0.4688, 0.6199, 0.4375, 0.6199, 0.4375, 0.5859, 0.4375, 0.5859, 0.4375, 0.6199, 0.4062, 0.6199, 0.4062, 0.5859, 0.4062, 0.5859, 0.4062, 0.6199, 0.375, 0.6199, 0.375, 0.5859, 0.375, 0.5859, 0.375, 0.6199, 0.3438, 0.6199, 0.3438, 0.5859, 0.3438, 0.5859, 0.3438, 0.6199, 0.3125, 0.6199, 0.3125, 0.5859, 0.3125, 0.5859, 0.3125, 0.6199, 0.2812, 0.6199, 0.2812, 0.5859, 0.2812, 0.5859, 0.2812, 0.6199, 0.25, 0.6199, 0.25, 0.5859, 0.25, 0.5859, 0.25, 0.6199, 0.2188, 0.6199, 0.2188, 0.5859, 0.2188, 0.5859, 0.2188, 0.6199, 0.1875, 0.6199, 0.1875, 0.5859, 0.1875, 0.5859, 0.1875, 0.6199, 0.1562, 0.6199, 0.1562, 0.5859, 0.1562, 0.5859, 0.1562, 0.6199, 0.125, 0.6199, 0.125, 0.5859, 0.125, 0.5859, 0.125, 0.6199, 0.09375, 0.6199, 0.09375, 0.5859, 0.09375, 0.5859, 0.09375, 0.6199, 0.0625, 0.6199, 0.0625, 0.5859, 0.1562, 1.0, 0.1875, 1.0, 0.1875, 1.0, 0.1562, 1.0, 0.0625, 0.5859, 0.0625, 0.6199, 0.03125, 0.6199, 0.03125, 0.5859, 1.001, 0.5859, 1.0, 0.6199, 0.9688, 0.6199, 0.9688, 0.5859, 0.75, 0.49, 0.7968, 0.4854, 0.8418, 0.4717, 0.8833, 0.4496, 0.9197, 0.4197, 0.9496, 0.3833, 0.9717, 0.3418, 0.9854, 0.2968, 0.99, 0.25, 0.9854, 0.2032, 0.9717, 0.1582, 0.9496, 0.1167, 0.9197, 0.08029, 0.8833, 0.05045, 0.8418, 0.02827, 0.7968, 0.01461, 0.75, 0.01, 0.7032, 0.01461, 0.6582, 0.02827, 0.6167, 0.05045, 0.5803, 0.08029, 0.5504, 0.1167, 0.5283, 0.1582, 0.5146, 0.2032, 0.51, 0.25, 0.5146, 0.2968, 0.5283, 0.3418, 0.5504, 0.3833, 0.5803, 0.4197, 0.6167, 0.4496, 0.6582, 0.4717, 0.7032, 0.4854, 0.03125, 0.5, 0.03125, 0.5231, -0.0004644, 0.5231, 0.0, 0.5, 0.0625, 0.5, 0.0625, 0.5231, 0.03125, 0.5231, 0.03125, 0.5, 0.09375, 0.5, 0.09375, 0.5231, 0.0625, 0.5231, 0.0625, 0.5, 0.125, 0.5, 0.125, 0.5231, 0.09375, 0.5231, 0.09375, 0.5, 0.1562, 0.5, 0.1562, 0.5231, 0.125, 0.5231, 0.125, 0.5, 0.1875, 0.5, 0.1875, 0.5231, 0.1562, 0.5231, 0.1562, 0.5, 0.2188, 0.5, 0.2188, 0.5231, 0.1875, 0.5231, 0.1875, 0.5, 0.25, 0.5, 0.25, 0.5231, 0.2188, 0.5231, 0.2188, 0.5, 0.2812, 0.5, 0.2812, 0.5231, 0.25, 0.5231, 0.25, 0.5, 0.3125, 0.5, 0.3125, 0.5231, 0.2812, 0.5231, 0.2812, 0.5, 0.3438, 0.5, 0.3438, 0.5231, 0.3125, 0.5231, 0.3125, 0.5, 0.375, 0.5, 0.375, 0.5231, 0.3438, 0.5231, 0.3438, 0.5, 0.4062, 0.5, 0.4062, 0.5231, 0.375, 0.5231, 0.375, 0.5, 0.4375, 0.5, 0.4375, 0.5231, 0.4062, 0.5231, 0.4062, 0.5, 0.4688, 0.5, 0.4688, 0.5231, 0.4375, 0.5231, 0.4375, 0.5, 0.5, 0.5, 0.5, 0.5231, 0.4687, 0.5231, 0.4688, 0.5, 0.5312, 0.5, 0.5312, 0.5231, 0.5, 0.5231, 0.5, 0.5, 0.5625, 0.5, 0.5625, 0.5231, 0.5312, 0.5231, 0.5312, 0.5, 0.5938, 0.5, 0.5938, 0.5231, 0.5625, 0.5231, 0.5625, 0.5, 0.625, 0.5, 0.625, 0.5231, 0.5938, 0.5231, 0.5938, 0.5, 0.6562, 0.5, 0.6562, 0.5231, 0.625, 0.5231, 0.625, 0.5, 0.6875, 0.5, 0.6875, 0.5231, 0.6562, 0.5231, 0.6562, 0.5, 0.7188, 0.5, 0.7188, 0.5231, 0.6875, 0.5231, 0.6875, 0.5, 0.75, 0.5, 0.75, 0.5231, 0.7188, 0.5231, 0.7188, 0.5, 0.7812, 0.5, 0.7812, 0.5231, 0.75, 0.5231, 0.75, 0.5, 0.8125, 0.5, 0.8125, 0.5231, 0.7812, 0.5231, 0.7812, 0.5, 0.8438, 0.5, 0.8438, 0.5231, 0.8125, 0.5231, 0.8125, 0.5, 0.875, 0.5, 0.875, 0.5231, 0.8438, 0.5231, 0.8438, 0.5, 0.9062, 0.5, 0.9062, 0.5231, 0.875, 0.5231, 0.875, 0.5, 0.03125, 0.5859, 0.03125, 0.6199, -0.0002175, 0.6199, -0.0006687, 0.5859, 0.9375, 0.5, 0.9375, 0.5231, 0.9063, 0.5231, 0.9062, 0.5, 0.9375, 0.6701, 0.9375, 1.0, 0.9062, 1.0, 0.9062, 0.6701, 1.0, 0.5, 1.0, 0.5231, 0.9688, 0.5231, 0.9688, 0.5, 0.9062, 0.6701, 0.9062, 1.0, 0.875, 1.0, 0.875, 0.6701, 0.875, 0.6701, 0.875, 1.0, 0.8438, 1.0, 0.8438, 0.6701, 0.8437, 0.6701, 0.8438, 1.0, 0.8125, 1.0, 0.8125, 0.6701, 0.8125, 0.6701, 0.8125, 1.0, 0.7812, 1.0, 0.7812, 0.6701, 0.7812, 0.6701, 0.7812, 1.0, 0.75, 1.0, 0.75, 0.6701, 0.75, 0.6701, 0.75, 1.0, 0.7188, 1.0, 0.7188, 0.6701, 0.7188, 0.6701, 0.7188, 1.0, 0.6875, 1.0, 0.6875, 0.6701, 0.6875, 0.6701, 0.6875, 1.0, 0.6562, 1.0, 0.6562, 0.6701, 0.6563, 0.6701, 0.6562, 1.0, 0.625, 1.0, 0.625, 0.6701, 0.625, 0.6701, 0.625, 1.0, 0.5938, 1.0, 0.5938, 0.6701, 0.5938, 0.6701, 0.5938, 1.0, 0.5625, 1.0, 0.5625, 0.6701, 0.5625, 0.6701, 0.5625, 1.0, 0.5312, 1.0, 0.5312, 0.6701, 0.5312, 0.6701, 0.5312, 1.0, 0.5, 1.0, 0.5, 0.6701, 0.5, 0.6701, 0.5, 1.0, 0.4688, 1.0, 0.4688, 0.6701, 0.4688, 0.6701, 0.4688, 1.0, 0.4375, 1.0, 0.4375, 0.6701, 0.4375, 0.6701, 0.4375, 1.0, 0.4062, 1.0, 0.4062, 0.6701, 0.4062, 0.6701, 0.4062, 1.0, 0.375, 1.0, 0.375, 0.6701, 0.375, 0.6701, 0.375, 1.0, 0.3438, 1.0, 0.3438, 0.6701, 0.3438, 0.6701, 0.3438, 1.0, 0.3125, 1.0, 0.3125, 0.6701, 0.3125, 0.6701, 0.3125, 1.0, 0.2812, 1.0, 0.2812, 0.6701, 0.2812, 0.6701, 0.2812, 1.0, 0.25, 1.0, 0.25, 0.6701, 0.25, 0.6701, 0.25, 1.0, 0.2188, 1.0, 0.2188, 0.6701, 0.2188, 0.6701, 0.2188, 1.0, 0.1875, 1.0, 0.1875, 0.6701, 0.1875, 0.6701, 0.1875, 1.0, 0.1562, 1.0, 0.1562, 0.6701, 0.1562, 0.6701, 0.1562, 1.0, 0.125, 1.0, 0.125, 0.6701, 0.125, 0.6701, 0.125, 1.0, 0.09375, 1.0, 0.09375, 0.6701, 0.09375, 0.6701, 0.09375, 1.0, 0.0625, 1.0, 0.0625, 0.6701, 0.0625, 0.6701, 0.0625, 1.0, 0.03125, 1.0, 0.03125, 0.6701, 1.0, 0.6701, 1.0, 1.0, 0.9688, 1.0, 0.9688, 0.6701, 1.001, 0.5859, 0.9688, 0.5859, 0.9688, 0.5662, 1.001, 0.5662, 1.001, 0.5662, 0.9688, 0.5662, 0.9688, 0.5425, 1.001, 0.5425, 1.001, 0.5425, 0.9688, 0.5425, 0.9688, 0.5231, 1.0, 0.5231, 0.9688, 0.5859, 0.9375, 0.5859, 0.9375, 0.5662, 0.9688, 0.5662, 0.9688, 0.5662, 0.9375, 0.5662, 0.9375, 0.5425, 0.9688, 0.5425, 0.9688, 0.5425, 0.9375, 0.5425, 0.9375, 0.5231, 0.9688, 0.5231, 0.9375, 0.5859, 0.9063, 0.5859, 0.9063, 0.5662, 0.9375, 0.5662, 0.9375, 0.5662, 0.9063, 0.5662, 0.9063, 0.5425, 0.9375, 0.5425, 0.9375, 0.5425, 0.9063, 0.5425, 0.9063, 0.5231, 0.9375, 0.5231, 0.9063, 0.5859, 0.875, 0.5859, 0.875, 0.5662, 0.9063, 0.5662, 0.9063, 0.5662, 0.875, 0.5662, 0.875, 0.5425, 0.9063, 0.5425, 0.9063, 0.5425, 0.875, 0.5425, 0.875, 0.5231, 0.9062, 0.5231, 0.875, 0.5859, 0.8438, 0.5859, 0.8438, 0.5662, 0.875, 0.5662, 0.875, 0.5662, 0.8438, 0.5662, 0.8438, 0.5425, 0.875, 0.5425, 0.875, 0.5425, 0.8438, 0.5425, 0.8438, 0.5231, 0.875, 0.5231, 0.8438, 0.5859, 0.8125, 0.5859, 0.8125, 0.5662, 0.8438, 0.5662, 0.8438, 0.5662, 0.8125, 0.5662, 0.8125, 0.5425, 0.8438, 0.5425, 0.8438, 0.5425, 0.8125, 0.5425, 0.8125, 0.5231, 0.8438, 0.5231, 0.8125, 0.5859, 0.7812, 0.5859, 0.7812, 0.5662, 0.8125, 0.5662, 0.8125, 0.5662, 0.7812, 0.5662, 0.7812, 0.5425, 0.8125, 0.5425, 0.8125, 0.5425, 0.7812, 0.5425, 0.7812, 0.5231, 0.8125, 0.5231, 0.7812, 0.5859, 0.75, 0.5859, 0.75, 0.5662, 0.7812, 0.5662, 0.7812, 0.5662, 0.75, 0.5662, 0.75, 0.5425, 0.7812, 0.5425, 0.7812, 0.5425, 0.75, 0.5425, 0.75, 0.5231, 0.7812, 0.5231, 0.75, 0.5859, 0.7188, 0.5859, 0.7188, 0.5662, 0.75, 0.5662, 0.75, 0.5662, 0.7188, 0.5662, 0.7187, 0.5425, 0.75, 0.5425, 0.75, 0.5425, 0.7187, 0.5425, 0.7188, 0.5231, 0.75, 0.5231, 0.7188, 0.5859, 0.6875, 0.5859, 0.6875, 0.5662, 0.7188, 0.5662, 0.7188, 0.5662, 0.6875, 0.5662, 0.6875, 0.5425, 0.7187, 0.5425, 0.7187, 0.5425, 0.6875, 0.5425, 0.6875, 0.5231, 0.7188, 0.5231, 0.6875, 0.5859, 0.6562, 0.5859, 0.6562, 0.5662, 0.6875, 0.5662, 0.6875, 0.5662, 0.6562, 0.5662, 0.6562, 0.5425, 0.6875, 0.5425, 0.6875, 0.5425, 0.6562, 0.5425, 0.6562, 0.5231, 0.6875, 0.5231, 0.6562, 0.5859, 0.625, 0.5859, 0.625, 0.5662, 0.6562, 0.5662, 0.6562, 0.5662, 0.625, 0.5662, 0.625, 0.5425, 0.6562, 0.5425, 0.6562, 0.5425, 0.625, 0.5425, 0.625, 0.5231, 0.6562, 0.5231, 0.625, 0.5859, 0.5938, 0.5859, 0.5938, 0.5662, 0.625, 0.5662, 0.625, 0.5662, 0.5938, 0.5662, 0.5938, 0.5425, 0.625, 0.5425, 0.625, 0.5425, 0.5938, 0.5425, 0.5938, 0.5231, 0.625, 0.5231, 0.5938, 0.5859, 0.5625, 0.5859, 0.5625, 0.5662, 0.5938, 0.5662, 0.5938, 0.5662, 0.5625, 0.5662, 0.5625, 0.5425, 0.5938, 0.5425, 0.5938, 0.5425, 0.5625, 0.5425, 0.5625, 0.5231, 0.5938, 0.5231, 0.5625, 0.5859, 0.5312, 0.5859, 0.5312, 0.5662, 0.5625, 0.5662, 0.5625, 0.5662, 0.5312, 0.5662, 0.5312, 0.5425, 0.5625, 0.5425, 0.5625, 0.5425, 0.5312, 0.5425, 0.5312, 0.5231, 0.5625, 0.5231, 0.5312, 0.5859, 0.5, 0.5859, 0.5, 0.5662, 0.5312, 0.5662, 0.5312, 0.5662, 0.5, 0.5662, 0.5, 0.5425, 0.5312, 0.5425, 0.5312, 0.5425, 0.5, 0.5425, 0.5, 0.5231, 0.5312, 0.5231, 0.5, 0.5859, 0.4687, 0.5859, 0.4688, 0.5662, 0.5, 0.5662, 0.5, 0.5662, 0.4688, 0.5662, 0.4688, 0.5425, 0.5, 0.5425, 0.5, 0.5425, 0.4688, 0.5425, 0.4687, 0.5231, 0.5, 0.5231, 0.4688, 0.5859, 0.4375, 0.5859, 0.4375, 0.5662, 0.4688, 0.5662, 0.4688, 0.5662, 0.4375, 0.5662, 0.4375, 0.5425, 0.4688, 0.5425, 0.4688, 0.5425, 0.4375, 0.5425, 0.4375, 0.5231, 0.4688, 0.5231, 0.4375, 0.5859, 0.4062, 0.5859, 0.4063, 0.5662, 0.4375, 0.5662, 0.4375, 0.5662, 0.4063, 0.5662, 0.4062, 0.5425, 0.4375, 0.5425, 0.4375, 0.5425, 0.4062, 0.5425, 0.4062, 0.5231, 0.4375, 0.5231, 0.4062, 0.5859, 0.375, 0.5859, 0.375, 0.5662, 0.4063, 0.5662, 0.4063, 0.5662, 0.375, 0.5662, 0.375, 0.5425, 0.4062, 0.5425, 0.4062, 0.5425, 0.375, 0.5425, 0.375, 0.5231, 0.4062, 0.5231, 0.375, 0.5859, 0.3438, 0.5859, 0.3438, 0.5662, 0.375, 0.5662, 0.375, 0.5662, 0.3438, 0.5662, 0.3438, 0.5425, 0.375, 0.5425, 0.375, 0.5425, 0.3438, 0.5425, 0.3438, 0.5231, 0.375, 0.5231, 0.3438, 0.5859, 0.3125, 0.5859, 0.3125, 0.5662, 0.3438, 0.5662, 0.3438, 0.5662, 0.3125, 0.5662, 0.3125, 0.5425, 0.3438, 0.5425, 0.3438, 0.5425, 0.3125, 0.5425, 0.3125, 0.5231, 0.3438, 0.5231, 0.3125, 0.5859, 0.2812, 0.5859, 0.2812, 0.5662, 0.3125, 0.5662, 0.3125, 0.5662, 0.2812, 0.5662, 0.2812, 0.5425, 0.3125, 0.5425, 0.3125, 0.5425, 0.2812, 0.5425, 0.2812, 0.5231, 0.3125, 0.5231, 0.2812, 0.5859, 0.25, 0.5859, 0.25, 0.5662, 0.2812, 0.5662, 0.2812, 0.5662, 0.25, 0.5662, 0.25, 0.5425, 0.2812, 0.5425, 0.2812, 0.5425, 0.25, 0.5425, 0.25, 0.5231, 0.2812, 0.5231, 0.25, 0.5859, 0.2188, 0.5859, 0.2188, 0.5662, 0.25, 0.5662, 0.25, 0.5662, 0.2188, 0.5662, 0.2188, 0.5425, 0.25, 0.5425, 0.25, 0.5425, 0.2188, 0.5425, 0.2188, 0.5231, 0.25, 0.5231, 0.2188, 0.5859, 0.1875, 0.5859, 0.1875, 0.5662, 0.2188, 0.5662, 0.2188, 0.5662, 0.1875, 0.5662, 0.1875, 0.5425, 0.2188, 0.5425, 0.2188, 0.5425, 0.1875, 0.5425, 0.1875, 0.5231, 0.2188, 0.5231, 0.1875, 0.5859, 0.1562, 0.5859, 0.1562, 0.5662, 0.1875, 0.5662, 0.1875, 0.5662, 0.1562, 0.5662, 0.1562, 0.5425, 0.1875, 0.5425, 0.1875, 0.5425, 0.1562, 0.5425, 0.1562, 0.5231, 0.1875, 0.5231, 0.1562, 0.5859, 0.125, 0.5859, 0.125, 0.5662, 0.1562, 0.5662, 0.1562, 0.5662, 0.125, 0.5662, 0.125, 0.5425, 0.1562, 0.5425, 0.1562, 0.5425, 0.125, 0.5425, 0.125, 0.5231, 0.1562, 0.5231, 0.125, 0.5859, 0.09375, 0.5859, 0.09375, 0.5662, 0.125, 0.5662, 0.125, 0.5662, 0.09375, 0.5662, 0.09375, 0.5425, 0.125, 0.5425, 0.125, 0.5425, 0.09375, 0.5425, 0.09375, 0.5231, 0.125, 0.5231, 0.09375, 0.5859, 0.0625, 0.5859, 0.0625, 0.5662, 0.09375, 0.5662, 0.09375, 0.5662, 0.0625, 0.5662, 0.0625, 0.5425, 0.09375, 0.5425, 0.09375, 0.5425, 0.0625, 0.5425, 0.0625, 0.5231, 0.09375, 0.5231, 0.0625, 0.5859, 0.03125, 0.5859, 0.03125, 0.5662, 0.0625, 0.5662, 0.0625, 0.5662, 0.03125, 0.5662, 0.03125, 0.5425, 0.0625, 0.5425, 0.0625, 0.5425, 0.03125, 0.5425, 0.03125, 0.5231, 0.0625, 0.5231, 0.03125, 0.5859, -0.0006687, 0.5859, -0.0008076, 0.5662, 0.03125, 0.5662, 0.03125, 0.5662, -0.0008076, 0.5662, -0.0006987, 0.5425, 0.03125, 0.5425, 0.03125, 0.5425, -0.0006987, 0.5425, -0.0004644, 0.5231, 0.03125, 0.5231, 0.9688, 0.5, 0.9688, 0.5231, 0.9375, 0.5231, 0.9375, 0.5, 0.03125, 0.6701, 0.0, 0.6701, -0.0008631, 0.6518, 0.03125, 0.6518, 0.03125, 0.6518, -0.0008631, 0.6518, -0.0003902, 0.6288, 0.03125, 0.6288, 0.03125, 0.6288, -0.0003902, 0.6288, -0.0002175, 0.6199, 0.03125, 0.6199, 0.0625, 0.6701, 0.03125, 0.6701, 0.03125, 0.6518, 0.0625, 0.6518, 0.0625, 0.6518, 0.03125, 0.6518, 0.03125, 0.6288, 0.0625, 0.6288, 0.0625, 0.6288, 0.03125, 0.6288, 0.03125, 0.6199, 0.0625, 0.6199, 0.09375, 0.6701, 0.0625, 0.6701, 0.0625, 0.6518, 0.09375, 0.6518, 0.09375, 0.6518, 0.0625, 0.6518, 0.0625, 0.6288, 0.09375, 0.6288, 0.09375, 0.6288, 0.0625, 0.6288, 0.0625, 0.6199, 0.09375, 0.6199, 0.125, 0.6701, 0.09375, 0.6701, 0.09375, 0.6518, 0.125, 0.6518, 0.125, 0.6518, 0.09375, 0.6518, 0.09375, 0.6288, 0.125, 0.6288, 0.125, 0.6288, 0.09375, 0.6288, 0.09375, 0.6199, 0.125, 0.6199, 0.1562, 0.6701, 0.125, 0.6701, 0.125, 0.6518, 0.1562, 0.6518, 0.1562, 0.6518, 0.125, 0.6518, 0.125, 0.6288, 0.1562, 0.6288, 0.1562, 0.6288, 0.125, 0.6288, 0.125, 0.6199, 0.1562, 0.6199, 0.1875, 0.6701, 0.1562, 0.6701, 0.1562, 0.6518, 0.1875, 0.6518, 0.1875, 0.6518, 0.1562, 0.6518, 0.1562, 0.6288, 0.1875, 0.6288, 0.1875, 0.6288, 0.1562, 0.6288, 0.1562, 0.6199, 0.1875, 0.6199, 0.2188, 0.6701, 0.1875, 0.6701, 0.1875, 0.6518, 0.2188, 0.6518, 0.2188, 0.6518, 0.1875, 0.6518, 0.1875, 0.6288, 0.2187, 0.6288, 0.2187, 0.6288, 0.1875, 0.6288, 0.1875, 0.6199, 0.2188, 0.6199, 0.25, 0.6701, 0.2188, 0.6701, 0.2188, 0.6518, 0.25, 0.6518, 0.25, 0.6518, 0.2188, 0.6518, 0.2187, 0.6288, 0.25, 0.6288, 0.25, 0.6288, 0.2187, 0.6288, 0.2188, 0.6199, 0.25, 0.6199, 0.2812, 0.6701, 0.25, 0.6701, 0.25, 0.6518, 0.2812, 0.6518, 0.2812, 0.6518, 0.25, 0.6518, 0.25, 0.6288, 0.2812, 0.6288, 0.2812, 0.6288, 0.25, 0.6288, 0.25, 0.6199, 0.2812, 0.6199, 0.3125, 0.6701, 0.2812, 0.6701, 0.2812, 0.6518, 0.3125, 0.6518, 0.3125, 0.6518, 0.2812, 0.6518, 0.2812, 0.6288, 0.3125, 0.6288, 0.3125, 0.6288, 0.2812, 0.6288, 0.2812, 0.6199, 0.3125, 0.6199, 0.3438, 0.6701, 0.3125, 0.6701, 0.3125, 0.6518, 0.3438, 0.6518, 0.3438, 0.6518, 0.3125, 0.6518, 0.3125, 0.6288, 0.3438, 0.6288, 0.3438, 0.6288, 0.3125, 0.6288, 0.3125, 0.6199, 0.3438, 0.6199, 0.375, 0.6701, 0.3438, 0.6701, 0.3438, 0.6518, 0.375, 0.6518, 0.375, 0.6518, 0.3438, 0.6518, 0.3438, 0.6288, 0.375, 0.6288, 0.375, 0.6288, 0.3438, 0.6288, 0.3438, 0.6199, 0.375, 0.6199, 0.4062, 0.6701, 0.375, 0.6701, 0.375, 0.6518, 0.4062, 0.6518, 0.4062, 0.6518, 0.375, 0.6518, 0.375, 0.6288, 0.4062, 0.6288, 0.4062, 0.6288, 0.375, 0.6288, 0.375, 0.6199, 0.4062, 0.6199, 0.4375, 0.6701, 0.4062, 0.6701, 0.4062, 0.6518, 0.4375, 0.6518, 0.4375, 0.6518, 0.4062, 0.6518, 0.4062, 0.6288, 0.4375, 0.6288, 0.4375, 0.6288, 0.4062, 0.6288, 0.4062, 0.6199, 0.4375, 0.6199, 0.4688, 0.6701, 0.4375, 0.6701, 0.4375, 0.6518, 0.4688, 0.6518, 0.4688, 0.6518, 0.4375, 0.6518, 0.4375, 0.6288, 0.4688, 0.6288, 0.4688, 0.6288, 0.4375, 0.6288, 0.4375, 0.6199, 0.4688, 0.6199, 0.5, 0.6701, 0.4688, 0.6701, 0.4688, 0.6518, 0.5, 0.6518, 0.5, 0.6518, 0.4688, 0.6518, 0.4688, 0.6288, 0.5, 0.6288, 0.5, 0.6288, 0.4688, 0.6288, 0.4688, 0.6199, 0.5, 0.6199, 0.5312, 0.6701, 0.5, 0.6701, 0.5, 0.6518, 0.5312, 0.6518, 0.5312, 0.6518, 0.5, 0.6518, 0.5, 0.6288, 0.5312, 0.6288, 0.5312, 0.6288, 0.5, 0.6288, 0.5, 0.6199, 0.5312, 0.6199, 0.5625, 0.6701, 0.5312, 0.6701, 0.5312, 0.6518, 0.5625, 0.6518, 0.5625, 0.6518, 0.5312, 0.6518, 0.5312, 0.6288, 0.5625, 0.6288, 0.5625, 0.6288, 0.5312, 0.6288, 0.5312, 0.6199, 0.5625, 0.6199, 0.5938, 0.6701, 0.5625, 0.6701, 0.5625, 0.6518, 0.5938, 0.6518, 0.5938, 0.6518, 0.5625, 0.6518, 0.5625, 0.6288, 0.5938, 0.6288, 0.5938, 0.6288, 0.5625, 0.6288, 0.5625, 0.6199, 0.5938, 0.6199, 0.625, 0.6701, 0.5938, 0.6701, 0.5938, 0.6518, 0.625, 0.6518, 0.625, 0.6518, 0.5938, 0.6518, 0.5938, 0.6288, 0.625, 0.6288, 0.625, 0.6288, 0.5938, 0.6288, 0.5938, 0.6199, 0.625, 0.6199, 0.6563, 0.6701, 0.625, 0.6701, 0.625, 0.6518, 0.6562, 0.6518, 0.6562, 0.6518, 0.625, 0.6518, 0.625, 0.6288, 0.6562, 0.6288, 0.6562, 0.6288, 0.625, 0.6288, 0.625, 0.6199, 0.6562, 0.6199, 0.6875, 0.6701, 0.6562, 0.6701, 0.6562, 0.6518, 0.6875, 0.6518, 0.6875, 0.6518, 0.6562, 0.6518, 0.6562, 0.6288, 0.6875, 0.6288, 0.6875, 0.6288, 0.6562, 0.6288, 0.6562, 0.6199, 0.6875, 0.6199, 0.7188, 0.6701, 0.6875, 0.6701, 0.6875, 0.6518, 0.7188, 0.6518, 0.7188, 0.6518, 0.6875, 0.6518, 0.6875, 0.6288, 0.7188, 0.6288, 0.7188, 0.6288, 0.6875, 0.6288, 0.6875, 0.6199, 0.7188, 0.6199, 0.75, 0.6701, 0.7188, 0.6701, 0.7188, 0.6518, 0.75, 0.6518, 0.75, 0.6518, 0.7188, 0.6518, 0.7188, 0.6288, 0.75, 0.6288, 0.75, 0.6288, 0.7188, 0.6288, 0.7188, 0.6199, 0.75, 0.6199, 0.7812, 0.6701, 0.75, 0.6701, 0.75, 0.6518, 0.7813, 0.6518, 0.7813, 0.6518, 0.75, 0.6518, 0.75, 0.6288, 0.7812, 0.6288, 0.7812, 0.6288, 0.75, 0.6288, 0.75, 0.6199, 0.7812, 0.6199, 0.8125, 0.6701, 0.7812, 0.6701, 0.7813, 0.6518, 0.8125, 0.6518, 0.8125, 0.6518, 0.7813, 0.6518, 0.7812, 0.6288, 0.8125, 0.6288, 0.8125, 0.6288, 0.7812, 0.6288, 0.7812, 0.6199, 0.8125, 0.6199, 0.8437, 0.6701, 0.8125, 0.6701, 0.8125, 0.6518, 0.8438, 0.6518, 0.8438, 0.6518, 0.8125, 0.6518, 0.8125, 0.6288, 0.8438, 0.6288, 0.8438, 0.6288, 0.8125, 0.6288, 0.8125, 0.6199, 0.8438, 0.6199, 0.875, 0.6701, 0.8438, 0.6701, 0.8438, 0.6518, 0.875, 0.6518, 0.875, 0.6518, 0.8438, 0.6518, 0.8438, 0.6288, 0.875, 0.6288, 0.875, 0.6288, 0.8438, 0.6288, 0.8438, 0.6199, 0.875, 0.6199, 0.9062, 0.6701, 0.875, 0.6701, 0.875, 0.6518, 0.9063, 0.6518, 0.9063, 0.6518, 0.875, 0.6518, 0.875, 0.6288, 0.9062, 0.6288, 0.9062, 0.6288, 0.875, 0.6288, 0.875, 0.6199, 0.9062, 0.6199, 0.9375, 0.6701, 0.9062, 0.6701, 0.9063, 0.6518, 0.9375, 0.6518, 0.9375, 0.6518, 0.9063, 0.6518, 0.9062, 0.6288, 0.9375, 0.6288, 0.9375, 0.6288, 0.9062, 0.6288, 0.9062, 0.6199, 0.9375, 0.6199, 0.9688, 0.6701, 0.9375, 0.6701, 0.9375, 0.6518, 0.9688, 0.6518, 0.9688, 0.6518, 0.9375, 0.6518, 0.9375, 0.6288, 0.9687, 0.6288, 0.9687, 0.6288, 0.9375, 0.6288, 0.9375, 0.6199, 0.9688, 0.6199, 1.0, 0.6701, 0.9688, 0.6701, 0.9688, 0.6518, 1.001, 0.6518, 1.001, 0.6518, 0.9688, 0.6518, 0.9687, 0.6288, 1.0, 0.6288, 1.0, 0.6288, 0.9687, 0.6288, 0.9688, 0.6199, 1.0, 0.6199, 0.03125, 0.6701, 0.03125, 1.0, 0.0, 1.0, 0.0, 0.6701, 0.2968, 0.4854, 0.25, 0.49, 0.2032, 0.4854, 0.1582, 0.4717, 0.1167, 0.4496, 0.08029, 0.4197, 0.05045, 0.3833, 0.02827, 0.3418, 0.01461, 0.2968, 0.01, 0.25, 0.01461, 0.2032, 0.02827, 0.1582, 0.05045, 0.1167, 0.08029, 0.08029, 0.1167, 0.05045, 0.1582, 0.02827, 0.2032, 0.01461, 0.25, 0.01, 0.2968, 0.01461, 0.3418, 0.02827, 0.3833, 0.05045, 0.4197, 0.08029, 0.4496, 0.1167, 0.4717, 0.1582, 0.4854, 0.2032, 0.49, 0.25, 0.4854, 0.2968, 0.4717, 0.3418, 0.4496, 0.3833, 0.4197, 0.4197, 0.3833, 0.4496, 0.3418, 0.4717, 0.7812, 1.0, 0.8125, 1.0, 0.8125, 1.0, 0.7812, 1.0, 0.5625, 1.0, 0.5938, 1.0, 0.5938, 1.0, 0.5625, 1.0, 0.3438, 1.0, 0.375, 1.0, 0.375, 1.0, 0.3438, 1.0, 0.9688, 1.0, 1.0, 1.0, 1.0, 1.0, 0.9688, 1.0, 0.7813, 1.0, 0.8125, 1.0, 0.8125, 1.0, 0.7812, 1.0, 0.5625, 1.0, 0.5938, 1.0, 0.5938, 1.0, 0.5625, 1.0, 0.3438, 1.0, 0.375, 1.0, 0.375, 1.0, 0.3438, 1.0, 0.9688, 1.0, 1.0, 1.0, 1.0, 1.0, 0.9688, 1.0, 0.0625, 1.0, 0.09375, 1.0, 0.09375, 1.0, 0.0625, 1.0, 0.6875, 1.0, 0.7188, 1.0, 0.7188, 1.0, 0.6875, 1.0, 0.4688, 1.0, 0.5, 1.0, 0.5, 1.0, 0.4688, 1.0, 0.25, 1.0, 0.2812, 1.0, 0.2812, 1.0, 0.25, 1.0, 0.875, 1.0, 0.9062, 1.0, 0.9062, 1.0, 0.875, 1.0, 0.03125, 1.0, 0.0625, 1.0, 0.0625, 1.0, 0.03125, 1.0, 0.6562, 1.0, 0.6875, 1.0, 0.6875, 1.0, 0.6562, 1.0, 0.4375, 1.0, 0.4688, 1.0, 0.4688, 1.0, 0.4375, 1.0, 0.2188, 1.0, 0.25, 1.0, 0.25, 1.0, 0.2188, 1.0, 0.8438, 1.0, 0.875, 1.0, 0.875, 1.0, 0.8438, 1.0, 0.0, 1.0, 0.03125, 1.0, 0.03125, 1.0, 0.0, 1.0, 0.625, 1.0, 0.6562, 1.0, 0.6562, 1.0, 0.625, 1.0, 0.4062, 1.0, 0.4375, 1.0, 0.4375, 1.0, 0.4062, 1.0, 0.1875, 1.0, 0.2188, 1.0, 0.2188, 1.0, 0.1875, 1.0, 0.8125, 1.0, 0.8438, 1.0, 0.8438, 1.0, 0.8125, 1.0, 0.5938, 1.0, 0.625, 1.0, 0.625, 1.0, 0.5938, 1.0, 0.375, 1.0, 0.4062, 1.0, 0.4062, 1.0, 0.375, 1.0, 0.125, 1.0, 0.1562, 1.0, 0.1562, 1.0, 0.125, 1.0, 0.75, 1.0, 0.7812, 1.0, 0.7812, 1.0, 0.75, 1.0, 0.5312, 1.0, 0.5625, 1.0, 0.5625, 1.0, 0.5312, 1.0, 0.3125, 1.0, 0.3438, 1.0, 0.3438, 1.0, 0.3125, 1.0, 0.9375, 1.0, 0.9688, 1.0, 0.9688, 1.0, 0.9375, 1.0, 0.9062, 1.0, 0.9375, 1.0, 0.9375, 1.0, 0.9062, 1.0, 0.2812, 1.0, 0.3125, 1.0, 0.3125, 1.0, 0.2812, 1.0, 0.5, 1.0, 0.5312, 1.0, 0.5312, 1.0, 0.5, 1.0, 0.7188, 1.0, 0.75, 1.0, 0.75, 1.0, 0.7188, 1.0, 0.09375, 1.0, 0.125, 1.0, 0.125, 1.0, 0.09375, 1.0, 0.375, 1.0, 0.4062, 1.0, 0.4062, 1.0, 0.375, 1.0, 0.5938, 1.0, 0.625, 1.0, 0.625, 1.0, 0.5938, 1.0, 0.8125, 1.0, 0.8438, 1.0, 0.8438, 1.0, 0.8125, 1.0, 0.1875, 1.0, 0.2188, 1.0, 0.2188, 1.0, 0.1875, 1.0, 0.4062, 1.0, 0.4375, 1.0, 0.4375, 1.0, 0.4062, 1.0, 0.625, 1.0, 0.6562, 1.0, 0.6562, 1.0, 0.625, 1.0, -0.0001182, 1.0, 0.03125, 1.0, 0.03125, 1.0, 0.0, 1.0, 0.8438, 1.0, 0.875, 1.0, 0.875, 1.0, 0.8438, 1.0, 0.2188, 1.0, 0.25, 1.0, 0.25, 1.0, 0.2188, 1.0, 0.4375, 1.0, 0.4687, 1.0, 0.4688, 1.0, 0.4375, 1.0, 0.6562, 1.0, 0.6875, 1.0, 0.6875, 1.0, 0.6562, 1.0, 0.03125, 1.0, 0.0625, 1.0, 0.0625, 1.0, 0.03125, 1.0, 0.875, 1.0, 0.9062, 1.0, 0.9062, 1.0, 0.875, 1.0, 0.25, 1.0, 0.2812, 1.0, 0.2812, 1.0, 0.25, 1.0, 0.4687, 1.0, 0.5, 1.0, 0.5, 1.0, 0.4688, 1.0, 0.6875, 1.0, 0.7188, 1.0, 0.7188, 1.0, 0.6875, 1.0, 0.0625, 1.0, 0.09375, 1.0, 0.09375, 1.0, 0.0625, 1.0, 0.9062, 1.0, 0.9375, 1.0, 0.9375, 1.0, 0.9062, 1.0, 0.2812, 1.0, 0.3125, 1.0, 0.3125, 1.0, 0.2812, 1.0, 0.5, 1.0, 0.5312, 1.0, 0.5312, 1.0, 0.5, 1.0, 0.7188, 1.0, 0.75, 1.0, 0.75, 1.0, 0.7188, 1.0, 0.09375, 1.0, 0.125, 1.0, 0.125, 1.0, 0.09375, 1.0, 0.9375, 1.0, 0.9688, 1.0, 0.9688, 1.0, 0.9375, 1.0, 0.3125, 1.0, 0.3438, 1.0, 0.3438, 1.0, 0.3125, 1.0, 0.5312, 1.0, 0.5625, 1.0, 0.5625, 1.0, 0.5312, 1.0, 0.75, 1.0, 0.7813, 1.0, 0.7812, 1.0, 0.75, 1.0, 0.125, 1.0, 0.1562, 1.0, 0.1562, 1.0, 0.125, 1.0, 1.0, 1.0, 0.9688, 1.0, 0.9688, 1.0, 0.9996, 1.0, 0.9996, 1.0, 0.9688, 1.0, 0.9688, 1.0, 0.9971, 1.0, 0.9971, 1.0, 0.9688, 1.0, 0.9688, 1.0, 0.9995, 1.0, 0.9995, 1.0, 0.9688, 1.0, 0.9688, 1.0, 1.0, 1.0, 0.375, 1.0, 0.3438, 1.0, 0.3438, 1.0, 0.375, 1.0, 0.375, 1.0, 0.3438, 1.0, 0.3438, 1.0, 0.375, 1.0, 0.375, 1.0, 0.3438, 1.0, 0.3438, 1.0, 0.375, 1.0, 0.375, 1.0, 0.3438, 1.0, 0.3438, 1.0, 0.375, 1.0, 0.5938, 1.0, 0.5625, 1.0, 0.5625, 1.0, 0.5937, 1.0, 0.5937, 1.0, 0.5625, 1.0, 0.5625, 1.0, 0.5938, 1.0, 0.5938, 1.0, 0.5625, 1.0, 0.5625, 1.0, 0.5938, 1.0, 0.5938, 1.0, 0.5625, 1.0, 0.5625, 1.0, 0.5938, 1.0, 0.8125, 1.0, 0.7812, 1.0, 0.7812, 1.0, 0.8125, 1.0, 0.8125, 1.0, 0.7812, 1.0, 0.7812, 1.0, 0.8125, 1.0, 0.8125, 1.0, 0.7812, 1.0, 0.7812, 1.0, 0.8125, 1.0, 0.8125, 1.0, 0.7812, 1.0, 0.7812, 1.0, 0.8125, 1.0, 0.1875, 1.0, 0.1562, 1.0, 0.1562, 1.0, 0.1875, 1.0, 0.1875, 1.0, 0.1562, 1.0, 0.1562, 1.0, 0.1875, 1.0, 0.1875, 1.0, 0.1562, 1.0, 0.1562, 1.0, 0.1875, 1.0, 0.1875, 1.0, 0.1562, 1.0, 0.1562, 1.0, 0.1875, 1.0, 0.4062, 1.0, 0.375, 1.0, 0.375, 1.0, 0.4062, 1.0, 0.4062, 1.0, 0.375, 1.0, 0.375, 1.0, 0.4062, 1.0, 0.4062, 1.0, 0.375, 1.0, 0.375, 1.0, 0.4062, 1.0, 0.4062, 1.0, 0.375, 1.0, 0.375, 1.0, 0.4062, 1.0, 0.625, 1.0, 0.5938, 1.0, 0.5937, 1.0, 0.625, 1.0, 0.625, 1.0, 0.5937, 1.0, 0.5938, 1.0, 0.625, 1.0, 0.625, 1.0, 0.5938, 1.0, 0.5938, 1.0, 0.625, 1.0, 0.625, 1.0, 0.5938, 1.0, 0.5938, 1.0, 0.625, 1.0, 0.8438, 1.0, 0.8125, 1.0, 0.8125, 1.0, 0.8438, 1.0, 0.8438, 1.0, 0.8125, 1.0, 0.8125, 1.0, 0.8438, 1.0, 0.8438, 1.0, 0.8125, 1.0, 0.8125, 1.0, 0.8438, 1.0, 0.8438, 1.0, 0.8125, 1.0, 0.8125, 1.0, 0.8438, 1.0, 0.2188, 1.0, 0.1875, 1.0, 0.1875, 1.0, 0.2188, 1.0, 0.2188, 1.0, 0.1875, 1.0, 0.1875, 1.0, 0.2188, 1.0, 0.2188, 1.0, 0.1875, 1.0, 0.1875, 1.0, 0.2188, 1.0, 0.2188, 1.0, 0.1875, 1.0, 0.1875, 1.0, 0.2188, 1.0, 0.4375, 1.0, 0.4062, 1.0, 0.4062, 1.0, 0.4375, 1.0, 0.4375, 1.0, 0.4062, 1.0, 0.4062, 1.0, 0.4375, 1.0, 0.4375, 1.0, 0.4062, 1.0, 0.4062, 1.0, 0.4375, 1.0, 0.4375, 1.0, 0.4062, 1.0, 0.4062, 1.0, 0.4375, 1.0, 0.6562, 1.0, 0.625, 1.0, 0.625, 1.0, 0.6562, 1.0, 0.6562, 1.0, 0.625, 1.0, 0.625, 1.0, 0.6562, 1.0, 0.6562, 1.0, 0.625, 1.0, 0.625, 1.0, 0.6562, 1.0, 0.6562, 1.0, 0.625, 1.0, 0.625, 1.0, 0.6562, 1.0, 0.03125, 1.0, 0.0, 1.0, 0.0004117, 1.0, 0.03125, 1.0, 0.03125, 1.0, 0.0004117, 1.0, 0.002896, 1.0, 0.03125, 1.0, 0.03125, 1.0, 0.002896, 1.0, 0.0005188, 1.0, 0.03125, 1.0, 0.03125, 1.0, 0.0005188, 1.0, 0.0, 1.0, 0.03125, 1.0, 0.875, 1.0, 0.8438, 1.0, 0.8438, 1.0, 0.875, 1.0, 0.875, 1.0, 0.8438, 1.0, 0.8438, 1.0, 0.875, 1.0, 0.875, 1.0, 0.8438, 1.0, 0.8438, 1.0, 0.875, 1.0, 0.875, 1.0, 0.8438, 1.0, 0.8438, 1.0, 0.875, 1.0, 0.25, 1.0, 0.2188, 1.0, 0.2188, 1.0, 0.25, 1.0, 0.25, 1.0, 0.2188, 1.0, 0.2188, 1.0, 0.25, 1.0, 0.25, 1.0, 0.2188, 1.0, 0.2188, 1.0, 0.25, 1.0, 0.25, 1.0, 0.2188, 1.0, 0.2188, 1.0, 0.25, 1.0, 0.4688, 1.0, 0.4375, 1.0, 0.4375, 1.0, 0.4687, 1.0, 0.4687, 1.0, 0.4375, 1.0, 0.4375, 1.0, 0.4688, 1.0, 0.4688, 1.0, 0.4375, 1.0, 0.4375, 1.0, 0.4688, 1.0, 0.4688, 1.0, 0.4375, 1.0, 0.4375, 1.0, 0.4688, 1.0, 0.6875, 1.0, 0.6562, 1.0, 0.6562, 1.0, 0.6875, 1.0, 0.6875, 1.0, 0.6562, 1.0, 0.6562, 1.0, 0.6875, 1.0, 0.6875, 1.0, 0.6562, 1.0, 0.6562, 1.0, 0.6875, 1.0, 0.6875, 1.0, 0.6562, 1.0, 0.6562, 1.0, 0.6875, 1.0, 0.0625, 1.0, 0.03125, 1.0, 0.03125, 1.0, 0.0625, 1.0, 0.0625, 1.0, 0.03125, 1.0, 0.03125, 1.0, 0.0625, 1.0, 0.0625, 1.0, 0.03125, 1.0, 0.03125, 1.0, 0.0625, 1.0, 0.0625, 1.0, 0.03125, 1.0, 0.03125, 1.0, 0.0625, 1.0, 0.9062, 1.0, 0.875, 1.0, 0.875, 1.0, 0.9062, 1.0, 0.9062, 1.0, 0.875, 1.0, 0.875, 1.0, 0.9062, 1.0, 0.9062, 1.0, 0.875, 1.0, 0.875, 1.0, 0.9062, 1.0, 0.9062, 1.0, 0.875, 1.0, 0.875, 1.0, 0.9062, 1.0, 0.2812, 1.0, 0.25, 1.0, 0.25, 1.0, 0.2812, 1.0, 0.2812, 1.0, 0.25, 1.0, 0.25, 1.0, 0.2812, 1.0, 0.2812, 1.0, 0.25, 1.0, 0.25, 1.0, 0.2812, 1.0, 0.2812, 1.0, 0.25, 1.0, 0.25, 1.0, 0.2812, 1.0, 0.5, 1.0, 0.4688, 1.0, 0.4687, 1.0, 0.5, 1.0, 0.5, 1.0, 0.4687, 1.0, 0.4688, 1.0, 0.5, 1.0, 0.5, 1.0, 0.4688, 1.0, 0.4688, 1.0, 0.5, 1.0, 0.5, 1.0, 0.4688, 1.0, 0.4688, 1.0, 0.5, 1.0, 0.7188, 1.0, 0.6875, 1.0, 0.6875, 1.0, 0.7188, 1.0, 0.7188, 1.0, 0.6875, 1.0, 0.6875, 1.0, 0.7188, 1.0, 0.7188, 1.0, 0.6875, 1.0, 0.6875, 1.0, 0.7188, 1.0, 0.7188, 1.0, 0.6875, 1.0, 0.6875, 1.0, 0.7188, 1.0, 0.09375, 1.0, 0.0625, 1.0, 0.0625, 1.0, 0.09375, 1.0, 0.09375, 1.0, 0.0625, 1.0, 0.0625, 1.0, 0.09375, 1.0, 0.09375, 1.0, 0.0625, 1.0, 0.0625, 1.0, 0.09375, 1.0, 0.09375, 1.0, 0.0625, 1.0, 0.0625, 1.0, 0.09375, 1.0, 0.9375, 1.0, 0.9062, 1.0, 0.9062, 1.0, 0.9375, 1.0, 0.9375, 1.0, 0.9062, 1.0, 0.9062, 1.0, 0.9375, 1.0, 0.9375, 1.0, 0.9062, 1.0, 0.9062, 1.0, 0.9375, 1.0, 0.9375, 1.0, 0.9062, 1.0, 0.9062, 1.0, 0.9375, 1.0, 0.3125, 1.0, 0.2812, 1.0, 0.2812, 1.0, 0.3125, 1.0, 0.3125, 1.0, 0.2812, 1.0, 0.2812, 1.0, 0.3125, 1.0, 0.3125, 1.0, 0.2812, 1.0, 0.2812, 1.0, 0.3125, 1.0, 0.3125, 1.0, 0.2812, 1.0, 0.2812, 1.0, 0.3125, 1.0, 0.5312, 1.0, 0.5, 1.0, 0.5, 1.0, 0.5312, 1.0, 0.5312, 1.0, 0.5, 1.0, 0.5, 1.0, 0.5312, 1.0, 0.5312, 1.0, 0.5, 1.0, 0.5, 1.0, 0.5312, 1.0, 0.5312, 1.0, 0.5, 1.0, 0.5, 1.0, 0.5312, 1.0, 0.75, 1.0, 0.7188, 1.0, 0.7188, 1.0, 0.75, 1.0, 0.75, 1.0, 0.7188, 1.0, 0.7188, 1.0, 0.75, 1.0, 0.75, 1.0, 0.7188, 1.0, 0.7188, 1.0, 0.75, 1.0, 0.75, 1.0, 0.7188, 1.0, 0.7188, 1.0, 0.75, 1.0, 0.125, 1.0, 0.09375, 1.0, 0.09375, 1.0, 0.125, 1.0, 0.125, 1.0, 0.09375, 1.0, 0.09375, 1.0, 0.125, 1.0, 0.125, 1.0, 0.09375, 1.0, 0.09375, 1.0, 0.125, 1.0, 0.125, 1.0, 0.09375, 1.0, 0.09375, 1.0, 0.125, 1.0, 0.9688, 1.0, 0.9375, 1.0, 0.9375, 1.0, 0.9688, 1.0, 0.9688, 1.0, 0.9375, 1.0, 0.9375, 1.0, 0.9688, 1.0, 0.9688, 1.0, 0.9375, 1.0, 0.9375, 1.0, 0.9688, 1.0, 0.9688, 1.0, 0.9375, 1.0, 0.9375, 1.0, 0.9688, 1.0, 0.3438, 1.0, 0.3125, 1.0, 0.3125, 1.0, 0.3438, 1.0, 0.3438, 1.0, 0.3125, 1.0, 0.3125, 1.0, 0.3438, 1.0, 0.3438, 1.0, 0.3125, 1.0, 0.3125, 1.0, 0.3438, 1.0, 0.3438, 1.0, 0.3125, 1.0, 0.3125, 1.0, 0.3438, 1.0, 0.5625, 1.0, 0.5312, 1.0, 0.5312, 1.0, 0.5625, 1.0, 0.5625, 1.0, 0.5312, 1.0, 0.5312, 1.0, 0.5625, 1.0, 0.5625, 1.0, 0.5312, 1.0, 0.5312, 1.0, 0.5625, 1.0, 0.5625, 1.0, 0.5312, 1.0, 0.5312, 1.0, 0.5625, 1.0, 0.7812, 1.0, 0.75, 1.0, 0.75, 1.0, 0.7812, 1.0, 0.7812, 1.0, 0.75, 1.0, 0.75, 1.0, 0.7812, 1.0, 0.7812, 1.0, 0.75, 1.0, 0.75, 1.0, 0.7812, 1.0, 0.7812, 1.0, 0.75, 1.0, 0.75, 1.0, 0.7812, 1.0, 0.1562, 1.0, 0.125, 1.0, 0.125, 1.0, 0.1562, 1.0, 0.1562, 1.0, 0.125, 1.0, 0.125, 1.0, 0.1562, 1.0, 0.1562, 1.0, 0.125, 1.0, 0.125, 1.0, 0.1562, 1.0, 0.1562, 1.0, 0.125, 1.0, 0.125, 1.0, 0.1562, 1.0, 0.1562, 1.0, 0.1875, 1.0, 0.1875, 1.0, 0.1562, 1.0, 0.1562, 1.0, 0.1875, 1.0, 0.1875, 1.0, 0.1562, 1.0, 0.125, 1.0, 0.1562, 1.0, 0.1562, 1.0, 0.125, 1.0, 0.75, 1.0, 0.7812, 1.0, 0.7813, 1.0, 0.75, 1.0, 0.5312, 1.0, 0.5625, 1.0, 0.5625, 1.0, 0.5312, 1.0, 0.3125, 1.0, 0.3438, 1.0, 0.3438, 1.0, 0.3125, 1.0, 0.9375, 1.0, 0.9688, 1.0, 0.9688, 1.0, 0.9375, 1.0, 0.09375, 1.0, 0.125, 1.0, 0.125, 1.0, 0.09375, 1.0, 0.7188, 1.0, 0.75, 1.0, 0.75, 1.0, 0.7188, 1.0, 0.5, 1.0, 0.5312, 1.0, 0.5312, 1.0, 0.5, 1.0, 0.2812, 1.0, 0.3125, 1.0, 0.3125, 1.0, 0.2812, 1.0, 0.9062, 1.0, 0.9375, 1.0, 0.9375, 1.0, 0.9062, 1.0, 0.0625, 1.0, 0.09375, 1.0, 0.09375, 1.0, 0.0625, 1.0, 0.6875, 1.0, 0.7188, 1.0, 0.7188, 1.0, 0.6875, 1.0, 0.4688, 1.0, 0.5, 1.0, 0.5, 1.0, 0.4687, 1.0, 0.25, 1.0, 0.2812, 1.0, 0.2812, 1.0, 0.25, 1.0, 0.875, 1.0, 0.9062, 1.0, 0.9062, 1.0, 0.875, 1.0, 0.03125, 1.0, 0.0625, 1.0, 0.0625, 1.0, 0.03125, 1.0, 0.6562, 1.0, 0.6875, 1.0, 0.6875, 1.0, 0.6562, 1.0, 0.4375, 1.0, 0.4688, 1.0, 0.4687, 1.0, 0.4375, 1.0, 0.2188, 1.0, 0.25, 1.0, 0.25, 1.0, 0.2188, 1.0, 0.8438, 1.0, 0.875, 1.0, 0.875, 1.0, 0.8438, 1.0, 0.0, 1.0, 0.03125, 1.0, 0.03125, 1.0, -0.0001182, 1.0, 0.625, 1.0, 0.6562, 1.0, 0.6562, 1.0, 0.625, 1.0, 0.4062, 1.0, 0.4375, 1.0, 0.4375, 1.0, 0.4062, 1.0, 0.1875, 1.0, 0.2188, 1.0, 0.2188, 1.0, 0.1875, 1.0, 0.8125, 1.0, 0.8438, 1.0, 0.8438, 1.0, 0.8125, 1.0, 0.5938, 1.0, 0.625, 1.0, 0.625, 1.0, 0.5938, 1.0, 0.375, 1.0, 0.4062, 1.0, 0.4062, 1.0, 0.375, 1.0, 0.9688, 1.0, 1.0, 1.0, 1.0, 1.0, 0.9688, 1.0, 0.3438, 1.0, 0.375, 1.0, 0.375, 1.0, 0.3438, 1.0, 0.5625, 1.0, 0.5938, 1.0, 0.5938, 1.0, 0.5625, 1.0, 0.7812, 1.0, 0.8125, 1.0, 0.8125, 1.0, 0.7813, 1.0])
me_cylinder.materials.append(mat_plastic)
me_cylinder.use_remesh_fix_poles = True
me_cylinder.use_remesh_preserve_attributes = False
me_cylinder.update()

# ---- objects
ob_cylinder = bpy.data.objects.new('Cylinder', me_cylinder)

# ---- transforms, parenting, visibility, modifiers, constraints
ob_cylinder.location = (0.0, 0.0, 0.0)

# ---- collection membership
col_collection.objects.link(ob_cylinder)

# ---- scene / render settings (as saved in the file)
scene.frame_start = 1; scene.frame_end = 250; scene.frame_set(1)
scene.render.engine = 'BLENDER_EEVEE_NEXT'
scene.cycles.sampling_pattern = 'TABULATED_SOBOL'
scene.cycles.use_light_tree = False
scene.view_settings.view_transform = 'Filmic'
bpy.context.view_layer.update()

# ---- added for rendering (the .blend has no active camera and no usable light): camera, sun
cam_auto = bpy.data.cameras.new('AutoCamera')
cam_auto.lens = 50.0
cam_auto.sensor_width = 36.0
cam_auto.clip_end = 1000.0
ob_auto_camera = bpy.data.objects.new('AutoCamera', cam_auto)
scene.collection.objects.link(ob_auto_camera)
ob_auto_camera.location = (1.04688, -1.25625, 1.19584)
ob_auto_camera.rotation_euler = (1.09748, -7.21219e-08, 0.694738)
scene.camera = ob_auto_camera
light_auto_sun = bpy.data.lights.new('AutoSun', 'SUN')
light_auto_sun.energy = 3.0
light_auto_sun.angle = 0.0523599
ob_auto_sun = bpy.data.objects.new('AutoSun', light_auto_sun)
scene.collection.objects.link(ob_auto_sun)
ob_auto_sun.rotation_euler = (0.872665, 0.174533, 0.523599)
bpy.context.view_layer.update()
